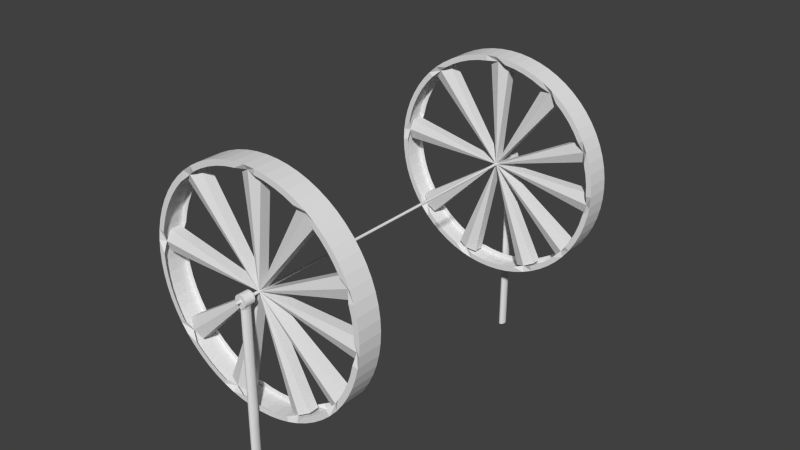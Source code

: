 # Source: tours.blend  (saved by Blender 2.61.0; exported with 4.5.12 LTS)
import bpy
from mathutils import Matrix  # noqa: F401  (used for matrix-valued properties, if any)

bpy.ops.wm.read_factory_settings(use_empty=True)
scene = bpy.context.scene
scene.name = 'Scene'

# ---- collections
col_collection_1 = bpy.data.collections.new('Collection 1'); scene.collection.children.link(col_collection_1)

# ---- materials (node trees are filled in below, after node groups)
mat_material = bpy.data.materials.new('Material')
mat_material.alpha_threshold = 0.0
mat_material.use_transparent_shadow = False
mat_material.roughness = 0.5
mat_material.line_color = (0.0, 0.0, 0.0, 1.0)

# ---- material node trees

# ---- world
world_world = bpy.data.worlds.new('World'); scene.world = world_world
world_world.color = (0.05088, 0.05088, 0.05088)
world_world.use_sun_shadow = False
world_world.sun_shadow_jitter_overblur = 0.0
world_world.cycles.sampling_method = 'MANUAL'
world_world.cycles.sample_map_resolution = 256

# ---- meshes
me_cube = bpy.data.meshes.new('Cube')
me_cube.from_pydata([(0.664, -1.0, 0.3045), (0.05207, -0.775, 0.015), (0.2504, -0.775, -0.02511), (0.337, -0.775, -0.06368), (0.4685, -0.775, -0.1705), (0.5084, -0.775, -0.2346), (0.5312, -0.775, -0.3375), (0.521, -0.775, -0.4065), (0.4417, -0.775, -0.5342), (0.3756, -0.775, -0.5879), (0.2504, -0.775, -0.6498), (0.1542, -0.775, -0.6764), (-0.1036, -0.775, -0.6848), (-0.2033, -0.775, -0.6647), (-0.3756, -0.775, -0.5879), (-0.4417, -0.775, -0.5342), (-0.5312, -0.775, -0.3375), (-0.521, -0.775, -0.2684), (-0.3756, -0.775, -0.08703), (-0.2951, -0.775, -0.04298), (-0.05207, -0.775, 0.015), (0.05207, -0.825, 0.015), (0.2504, -0.825, -0.02511), (0.337, -0.825, -0.06368), (0.4685, -0.825, -0.1705), (0.5084, -0.825, -0.2346), (0.5312, -0.825, -0.3375), (0.521, -0.825, -0.4065), (0.4417, -0.825, -0.5342), (0.3756, -0.825, -0.5879), (0.2504, -0.825, -0.6498), (0.1542, -0.825, -0.6764), (-0.1036, -0.825, -0.6848), (-0.2033, -0.825, -0.6647), (-0.3756, -0.825, -0.5879), (-0.4417, -0.825, -0.5342), (-0.5312, -0.825, -0.3375), (-0.521, -0.825, -0.2684), (-0.3756, -0.825, -0.08702), (-0.2951, -0.825, -0.04298), (-0.05207, -0.825, 0.015), (0.0, -0.775, -0.3375), (0.0, -0.825, -0.3375), (-2.862e-09, -0.74, 0.03441), (0.05467, -0.74, 0.03262), (0.1088, -0.74, 0.02727), (0.1619, -0.74, 0.0184), (0.2135, -0.74, 0.006107), (0.2629, -0.74, -0.009496), (0.3099, -0.74, -0.02826), (0.3539, -0.74, -0.05), (0.3944, -0.74, -0.0745), (0.4312, -0.74, -0.1015), (0.4638, -0.74, -0.1309), (0.4919, -0.74, -0.1622), (0.5153, -0.74, -0.1951), (0.5338, -0.74, -0.2295), (0.5471, -0.74, -0.2649), (0.5551, -0.74, -0.301), (0.5578, -0.74, -0.3375), (0.5551, -0.74, -0.3739), (0.5471, -0.74, -0.41), (0.5338, -0.74, -0.4454), (0.5153, -0.74, -0.4798), (0.4919, -0.74, -0.5127), (0.4638, -0.74, -0.5441), (0.4312, -0.74, -0.5734), (0.3944, -0.74, -0.6004), (0.3539, -0.74, -0.6249), (0.3099, -0.74, -0.6466), (0.2629, -0.74, -0.6654), (0.2135, -0.74, -0.681), (0.1619, -0.74, -0.6933), (0.1088, -0.74, -0.7022), (0.05467, -0.74, -0.7075), (-4.506e-07, -0.74, -0.7093), (-0.05467, -0.74, -0.7075), (-0.1088, -0.74, -0.7022), (-0.1619, -0.74, -0.6933), (-0.2135, -0.74, -0.681), (-0.2629, -0.74, -0.6654), (-0.3099, -0.74, -0.6466), (-0.3539, -0.74, -0.6249), (-0.3944, -0.74, -0.6004), (-0.4312, -0.74, -0.5734), (-0.4638, -0.74, -0.5441), (-0.4919, -0.74, -0.5127), (-0.5153, -0.74, -0.4798), (-0.5338, -0.74, -0.4454), (-0.5471, -0.74, -0.41), (-0.5551, -0.74, -0.3739), (-0.5578, -0.74, -0.3375), (-0.5551, -0.74, -0.301), (-0.5471, -0.74, -0.2649), (-0.5338, -0.74, -0.2295), (-0.5153, -0.74, -0.1951), (-0.4919, -0.74, -0.1622), (-0.4638, -0.74, -0.1309), (-0.4312, -0.74, -0.1015), (-0.3944, -0.74, -0.0745), (-0.3539, -0.74, -0.05), (-0.3099, -0.74, -0.02826), (-0.2629, -0.74, -0.009496), (-0.2135, -0.74, 0.006106), (-0.1619, -0.74, 0.0184), (-0.1088, -0.74, 0.02727), (-0.05468, -0.74, 0.03262), (-2.033e-06, -0.86, 0.03441), (0.05467, -0.86, 0.03262), (0.1088, -0.86, 0.02727), (0.1619, -0.86, 0.0184), (0.2135, -0.86, 0.006107), (0.2629, -0.86, -0.009495), (0.3099, -0.86, -0.02826), (0.3539, -0.86, -0.05), (0.3944, -0.86, -0.0745), (0.4312, -0.86, -0.1015), (0.4638, -0.86, -0.1309), (0.4919, -0.86, -0.1622), (0.5153, -0.86, -0.1951), (0.5338, -0.86, -0.2295), (0.5471, -0.86, -0.2649), (0.5551, -0.86, -0.301), (0.5578, -0.86, -0.3375), (0.5551, -0.86, -0.3739), (0.5471, -0.86, -0.41), (0.5338, -0.86, -0.4454), (0.5153, -0.86, -0.4798), (0.4919, -0.86, -0.5127), (0.4638, -0.86, -0.544), (0.4312, -0.86, -0.5734), (0.3944, -0.86, -0.6004), (0.3539, -0.86, -0.6249), (0.3099, -0.86, -0.6466), (0.2629, -0.86, -0.6654), (0.2135, -0.86, -0.681), (0.1619, -0.86, -0.6933), (0.1088, -0.86, -0.7022), (0.05468, -0.86, -0.7075), (1.58e-06, -0.86, -0.7093), (-0.05467, -0.86, -0.7075), (-0.1088, -0.86, -0.7022), (-0.1619, -0.86, -0.6933), (-0.2135, -0.86, -0.681), (-0.2629, -0.86, -0.6654), (-0.3099, -0.86, -0.6466), (-0.3539, -0.86, -0.6249), (-0.3944, -0.86, -0.6004), (-0.4312, -0.86, -0.5734), (-0.4638, -0.86, -0.5441), (-0.4919, -0.86, -0.5127), (-0.5153, -0.86, -0.4798), (-0.5338, -0.86, -0.4454), (-0.5471, -0.86, -0.41), (-0.5551, -0.86, -0.3739), (-0.5578, -0.86, -0.3375), (-0.5551, -0.86, -0.301), (-0.5471, -0.86, -0.2649), (-0.5338, -0.86, -0.2295), (-0.5153, -0.86, -0.1951), (-0.4919, -0.86, -0.1622), (-0.4638, -0.86, -0.1309), (-0.4312, -0.86, -0.1015), (-0.3944, -0.86, -0.0745), (-0.3539, -0.86, -0.05), (-0.3099, -0.86, -0.02826), (-0.2629, -0.86, -0.009495), (-0.2135, -0.86, 0.006108), (-0.1619, -0.86, 0.0184), (-0.1088, -0.86, 0.02727), (-0.05467, -0.86, 0.03262), (-0.05207, -0.86, 0.015), (-0.1036, -0.86, 0.009901), (-0.1542, -0.86, 0.001456), (-0.2033, -0.86, -0.01025), (-0.2504, -0.86, -0.02511), (-0.2951, -0.86, -0.04298), (-0.337, -0.8425, -0.06368), (-0.3756, -0.86, -0.08702), (-0.4107, -0.86, -0.1128), (-0.4417, -0.86, -0.1407), (-0.4685, -0.86, -0.1705), (-0.4908, -0.86, -0.2019), (-0.5084, -0.86, -0.2346), (-0.521, -0.86, -0.2684), (-0.5287, -0.8425, -0.3027), (-0.5312, -0.86, -0.3375), (-0.5287, -0.86, -0.3722), (-0.521, -0.86, -0.4065), (-0.5084, -0.86, -0.4403), (-0.4908, -0.86, -0.473), (-0.4685, -0.86, -0.5044), (-0.4417, -0.86, -0.5342), (-0.4107, -0.8425, -0.5621), (-0.3756, -0.86, -0.5879), (-0.337, -0.86, -0.6112), (-0.2951, -0.86, -0.6319), (-0.2504, -0.86, -0.6498), (-0.2033, -0.86, -0.6647), (-0.1542, -0.8425, -0.6764), (-0.1036, -0.86, -0.6848), (-0.05207, -0.86, -0.6899), (1.507e-06, -0.86, -0.6916), (0.05207, -0.86, -0.6899), (0.1036, -0.86, -0.6848), (0.1542, -0.86, -0.6764), (0.2033, -0.8425, -0.6647), (0.2504, -0.86, -0.6498), (0.2951, -0.86, -0.6319), (0.337, -0.86, -0.6112), (0.3756, -0.86, -0.5879), (0.4107, -0.8425, -0.5621), (0.4417, -0.86, -0.5342), (0.4685, -0.86, -0.5044), (0.4908, -0.86, -0.473), (0.5084, -0.86, -0.4403), (0.521, -0.86, -0.4065), (0.5287, -0.8425, -0.3722), (0.5312, -0.86, -0.3375), (0.5287, -0.86, -0.3027), (0.521, -0.86, -0.2684), (0.5084, -0.86, -0.2346), (0.4908, -0.8425, -0.2019), (0.4685, -0.86, -0.1705), (0.4417, -0.86, -0.1407), (0.4107, -0.86, -0.1128), (0.3756, -0.86, -0.08702), (0.337, -0.86, -0.06368), (0.2951, -0.8425, -0.04298), (0.2504, -0.86, -0.02511), (0.2033, -0.86, -0.01025), (0.1542, -0.86, 0.001456), (0.1036, -0.86, 0.009901), (0.05207, -0.86, 0.015), (-1.934e-06, -0.8425, 0.01671), (-0.05207, -0.74, 0.015), (-0.1036, -0.74, 0.0099), (-0.1542, -0.74, 0.001455), (-0.2033, -0.74, -0.01025), (-0.2504, -0.74, -0.02511), (-0.2951, -0.74, -0.04298), (-0.337, -0.7575, -0.06369), (-0.3756, -0.74, -0.08703), (-0.4107, -0.74, -0.1128), (-0.4417, -0.74, -0.1407), (-0.4685, -0.74, -0.1705), (-0.4908, -0.74, -0.2019), (-0.5084, -0.74, -0.2346), (-0.521, -0.74, -0.2684), (-0.5287, -0.7575, -0.3027), (-0.5312, -0.74, -0.3375), (-0.5287, -0.74, -0.3722), (-0.521, -0.74, -0.4065), (-0.5084, -0.74, -0.4403), (-0.4908, -0.74, -0.473), (-0.4685, -0.74, -0.5044), (-0.4417, -0.74, -0.5342), (-0.4107, -0.7575, -0.5621), (-0.3756, -0.74, -0.5879), (-0.337, -0.74, -0.6112), (-0.2951, -0.74, -0.6319), (-0.2504, -0.74, -0.6498), (-0.2033, -0.74, -0.6647), (-0.1542, -0.7575, -0.6764), (-0.1036, -0.74, -0.6848), (-0.05207, -0.74, -0.6899), (-4.264e-07, -0.74, -0.6916), (0.05207, -0.74, -0.6899), (0.1036, -0.74, -0.6848), (0.1542, -0.74, -0.6764), (0.2033, -0.7575, -0.6647), (0.2504, -0.74, -0.6498), (0.2951, -0.74, -0.6319), (0.337, -0.74, -0.6112), (0.3756, -0.74, -0.5879), (0.4107, -0.7575, -0.5621), (0.4417, -0.74, -0.5342), (0.4685, -0.74, -0.5044), (0.4908, -0.74, -0.473), (0.5084, -0.74, -0.4403), (0.521, -0.74, -0.4065), (0.5287, -0.7575, -0.3722), (0.5312, -0.74, -0.3375), (0.5287, -0.74, -0.3027), (0.521, -0.74, -0.2684), (0.5084, -0.74, -0.2346), (0.4908, -0.7575, -0.2019), (0.4685, -0.74, -0.1705), (0.4417, -0.74, -0.1407), (0.4107, -0.74, -0.1128), (0.3756, -0.74, -0.08703), (0.337, -0.74, -0.06368), (0.2951, -0.7575, -0.04298), (0.2504, -0.74, -0.02511), (0.2033, -0.74, -0.01025), (0.1542, -0.74, 0.001456), (0.1036, -0.74, 0.009901), (0.05207, -0.74, 0.015), (0.0, -0.7575, 0.01671), (0.0, 0.7575, 0.01671), (0.05207, 0.74, 0.015), (0.1036, 0.74, 0.009901), (0.1542, 0.74, 0.001456), (0.2033, 0.74, -0.01025), (0.2504, 0.74, -0.02511), (0.2951, 0.7575, -0.04298), (0.337, 0.74, -0.06368), (0.3756, 0.74, -0.08703), (0.4107, 0.74, -0.1128), (0.4417, 0.74, -0.1407), (0.4685, 0.74, -0.1705), (0.4908, 0.7575, -0.2019), (0.5084, 0.74, -0.2346), (0.521, 0.74, -0.2684), (0.5287, 0.74, -0.3027), (0.5312, 0.74, -0.3375), (0.5287, 0.7575, -0.3722), (0.521, 0.74, -0.4065), (0.5084, 0.74, -0.4403), (0.4908, 0.74, -0.473), (0.4685, 0.74, -0.5044), (0.4417, 0.74, -0.5342), (0.4107, 0.7575, -0.5621), (0.3756, 0.74, -0.5879), (0.337, 0.74, -0.6112), (0.2951, 0.74, -0.6319), (0.2504, 0.74, -0.6498), (0.2033, 0.7575, -0.6647), (0.1542, 0.74, -0.6764), (0.1036, 0.74, -0.6848), (0.05207, 0.74, -0.6899), (-4.264e-07, 0.74, -0.6916), (-0.05207, 0.74, -0.6899), (-0.1036, 0.74, -0.6848), (-0.1542, 0.7575, -0.6764), (-0.2033, 0.74, -0.6647), (-0.2504, 0.74, -0.6498), (-0.2951, 0.74, -0.6319), (-0.337, 0.74, -0.6112), (-0.3756, 0.74, -0.5879), (-0.4107, 0.7575, -0.5621), (-0.4417, 0.74, -0.5342), (-0.4685, 0.74, -0.5044), (-0.4908, 0.74, -0.473), (-0.5084, 0.74, -0.4403), (-0.521, 0.74, -0.4065), (-0.5287, 0.74, -0.3722), (-0.5312, 0.74, -0.3375), (-0.5287, 0.7575, -0.3027), (-0.521, 0.74, -0.2684), (-0.5084, 0.74, -0.2346), (-0.4908, 0.74, -0.2019), (-0.4685, 0.74, -0.1705), (-0.4417, 0.74, -0.1407), (-0.4107, 0.74, -0.1128), (-0.3756, 0.74, -0.08703), (-0.337, 0.7575, -0.06369), (-0.2951, 0.74, -0.04298), (-0.2504, 0.74, -0.02511), (-0.2033, 0.74, -0.01025), (-0.1542, 0.74, 0.001455), (-0.1036, 0.74, 0.0099), (-0.05207, 0.74, 0.015), (-1.934e-06, 0.8425, 0.01671), (0.05207, 0.86, 0.015), (0.1036, 0.86, 0.009901), (0.1542, 0.86, 0.001456), (0.2033, 0.86, -0.01025), (0.2504, 0.86, -0.02511), (0.2951, 0.8425, -0.04298), (0.337, 0.86, -0.06368), (0.3756, 0.86, -0.08702), (0.4107, 0.86, -0.1128), (0.4417, 0.86, -0.1407), (0.4685, 0.86, -0.1705), (0.4908, 0.8425, -0.2019), (0.5084, 0.86, -0.2346), (0.521, 0.86, -0.2684), (0.5287, 0.86, -0.3027), (0.5312, 0.86, -0.3375), (0.5287, 0.8425, -0.3722), (0.521, 0.86, -0.4065), (0.5084, 0.86, -0.4403), (0.4908, 0.86, -0.473), (0.4685, 0.86, -0.5044), (0.4417, 0.86, -0.5342), (0.4107, 0.8425, -0.5621), (0.3756, 0.86, -0.5879), (0.337, 0.86, -0.6112), (0.2951, 0.86, -0.6319), (0.2504, 0.86, -0.6498), (0.2033, 0.8425, -0.6647), (0.1542, 0.86, -0.6764), (0.1036, 0.86, -0.6848), (0.05207, 0.86, -0.6899), (1.507e-06, 0.86, -0.6916), (-0.05207, 0.86, -0.6899), (-0.1036, 0.86, -0.6848), (-0.1542, 0.8425, -0.6764), (-0.2033, 0.86, -0.6647), (-0.2504, 0.86, -0.6498), (-0.2951, 0.86, -0.6319), (-0.337, 0.86, -0.6112), (-0.3756, 0.86, -0.5879), (-0.4107, 0.8425, -0.5621), (-0.4417, 0.86, -0.5342), (-0.4685, 0.86, -0.5044), (-0.4908, 0.86, -0.473), (-0.5084, 0.86, -0.4403), (-0.521, 0.86, -0.4065), (-0.5287, 0.86, -0.3722), (-0.5312, 0.86, -0.3375), (-0.5287, 0.8425, -0.3027), (-0.521, 0.86, -0.2684), (-0.5084, 0.86, -0.2346), (-0.4908, 0.86, -0.2019), (-0.4685, 0.86, -0.1705), (-0.4417, 0.86, -0.1407), (-0.4107, 0.86, -0.1128), (-0.3756, 0.86, -0.08702), (-0.337, 0.8425, -0.06368), (-0.2951, 0.86, -0.04298), (-0.2504, 0.86, -0.02511), (-0.2033, 0.86, -0.01025), (-0.1542, 0.86, 0.001456), (-0.1036, 0.86, 0.009901), (-0.05207, 0.86, 0.015), (-0.05467, 0.86, 0.03262), (-0.1088, 0.86, 0.02727), (-0.1619, 0.86, 0.0184), (-0.2135, 0.86, 0.006108), (-0.2629, 0.86, -0.009495), (-0.3099, 0.86, -0.02826), (-0.3539, 0.86, -0.05), (-0.3944, 0.86, -0.0745), (-0.4312, 0.86, -0.1015), (-0.4638, 0.86, -0.1309), (-0.4919, 0.86, -0.1622), (-0.5153, 0.86, -0.1951), (-0.5338, 0.86, -0.2295), (-0.5471, 0.86, -0.2649), (-0.5551, 0.86, -0.301), (-0.5578, 0.86, -0.3375), (-0.5551, 0.86, -0.3739), (-0.5471, 0.86, -0.41), (-0.5338, 0.86, -0.4454), (-0.5153, 0.86, -0.4798), (-0.4919, 0.86, -0.5127), (-0.4638, 0.86, -0.5441), (-0.4312, 0.86, -0.5734), (-0.3944, 0.86, -0.6004), (-0.3539, 0.86, -0.6249), (-0.3099, 0.86, -0.6466), (-0.2629, 0.86, -0.6654), (-0.2135, 0.86, -0.681), (-0.1619, 0.86, -0.6933), (-0.1088, 0.86, -0.7022), (-0.05467, 0.86, -0.7075), (1.58e-06, 0.86, -0.7093), (0.05468, 0.86, -0.7075), (0.1088, 0.86, -0.7022), (0.1619, 0.86, -0.6933), (0.2135, 0.86, -0.681), (0.2629, 0.86, -0.6654), (0.3099, 0.86, -0.6466), (0.3539, 0.86, -0.6249), (0.3944, 0.86, -0.6004), (0.4312, 0.86, -0.5734), (0.4638, 0.86, -0.544), (0.4919, 0.86, -0.5127), (0.5153, 0.86, -0.4798), (0.5338, 0.86, -0.4454), (0.5471, 0.86, -0.41), (0.5551, 0.86, -0.3739), (0.5578, 0.86, -0.3375), (0.5551, 0.86, -0.301), (0.5471, 0.86, -0.2649), (0.5338, 0.86, -0.2295), (0.5153, 0.86, -0.1951), (0.4919, 0.86, -0.1622), (0.4638, 0.86, -0.1309), (0.4312, 0.86, -0.1015), (0.3944, 0.86, -0.0745), (0.3539, 0.86, -0.05), (0.3099, 0.86, -0.02826), (0.2629, 0.86, -0.009495), (0.2135, 0.86, 0.006107), (0.1619, 0.86, 0.0184), (0.1088, 0.86, 0.02727), (0.05467, 0.86, 0.03262), (-2.033e-06, 0.86, 0.03441), (-0.05468, 0.74, 0.03262), (-0.1088, 0.74, 0.02727), (-0.1619, 0.74, 0.0184), (-0.2135, 0.74, 0.006106), (-0.2629, 0.74, -0.009496), (-0.3099, 0.74, -0.02826), (-0.3539, 0.74, -0.05), (-0.3944, 0.74, -0.0745), (-0.4312, 0.74, -0.1015), (-0.4638, 0.74, -0.1309), (-0.4919, 0.74, -0.1622), (-0.5153, 0.74, -0.1951), (-0.5338, 0.74, -0.2295), (-0.5471, 0.74, -0.2649), (-0.5551, 0.74, -0.301), (-0.5578, 0.74, -0.3375), (-0.5551, 0.74, -0.3739), (-0.5471, 0.74, -0.41), (-0.5338, 0.74, -0.4454), (-0.5153, 0.74, -0.4798), (-0.4919, 0.74, -0.5127), (-0.4638, 0.74, -0.5441), (-0.4312, 0.74, -0.5734), (-0.3944, 0.74, -0.6004), (-0.3539, 0.74, -0.6249), (-0.3099, 0.74, -0.6466), (-0.2629, 0.74, -0.6654), (-0.2135, 0.74, -0.681), (-0.1619, 0.74, -0.6933), (-0.1088, 0.74, -0.7022), (-0.05467, 0.74, -0.7075), (-4.506e-07, 0.74, -0.7093), (0.05467, 0.74, -0.7075), (0.1088, 0.74, -0.7022), (0.1619, 0.74, -0.6933), (0.2135, 0.74, -0.681), (0.2629, 0.74, -0.6654), (0.3099, 0.74, -0.6466), (0.3539, 0.74, -0.6249), (0.3944, 0.74, -0.6004), (0.4312, 0.74, -0.5734), (0.4638, 0.74, -0.5441), (0.4919, 0.74, -0.5127), (0.5153, 0.74, -0.4798), (0.5338, 0.74, -0.4454), (0.5471, 0.74, -0.41), (0.5551, 0.74, -0.3739), (0.5578, 0.74, -0.3375), (0.5551, 0.74, -0.301), (0.5471, 0.74, -0.2649), (0.5338, 0.74, -0.2295), (0.5153, 0.74, -0.1951), (0.4919, 0.74, -0.1622), (0.4638, 0.74, -0.1309), (0.4312, 0.74, -0.1015), (0.3944, 0.74, -0.0745), (0.3539, 0.74, -0.05), (0.3099, 0.74, -0.02826), (0.2629, 0.74, -0.009496), (0.2135, 0.74, 0.006107), (0.1619, 0.74, 0.0184), (0.1088, 0.74, 0.02727), (0.05467, 0.74, 0.03262), (-2.862e-09, 0.74, 0.03441), (0.0, 0.825, -0.3375), (0.0, 0.775, -0.3375), (-0.05207, 0.825, 0.015), (-0.2951, 0.825, -0.04298), (-0.3756, 0.825, -0.08702), (-0.521, 0.825, -0.2684), (-0.5312, 0.825, -0.3375), (-0.4417, 0.825, -0.5342), (-0.3756, 0.825, -0.5879), (-0.2033, 0.825, -0.6647), (-0.1036, 0.825, -0.6848), (0.1542, 0.825, -0.6764), (0.2504, 0.825, -0.6498), (0.3756, 0.825, -0.5879), (0.4417, 0.825, -0.5342), (0.521, 0.825, -0.4065), (0.5312, 0.825, -0.3375), (0.5084, 0.825, -0.2346), (0.4685, 0.825, -0.1705), (0.337, 0.825, -0.06368), (0.2504, 0.825, -0.02511), (0.05207, 0.825, 0.015), (-0.05207, 0.775, 0.015), (-0.2951, 0.775, -0.04298), (-0.3756, 0.775, -0.08703), (-0.521, 0.775, -0.2684), (-0.5312, 0.775, -0.3375), (-0.4417, 0.775, -0.5342), (-0.3756, 0.775, -0.5879), (-0.2033, 0.775, -0.6647), (-0.1036, 0.775, -0.6848), (0.1542, 0.775, -0.6764), (0.2504, 0.775, -0.6498), (0.3756, 0.775, -0.5879), (0.4417, 0.775, -0.5342), (0.521, 0.775, -0.4065), (0.5312, 0.775, -0.3375), (0.5084, 0.775, -0.2346), (0.4685, 0.775, -0.1705), (0.337, 0.775, -0.06368), (0.2504, 0.775, -0.02511), (0.05207, 0.775, 0.015), (0.0, 0.95, -0.333), (0.001295, 0.95, -0.3331), (0.002541, 0.95, -0.3334), (0.003689, 0.95, -0.3338), (0.004696, 0.95, -0.3343), (0.005521, 0.95, -0.335), (0.006135, 0.95, -0.3358), (0.006513, 0.95, -0.3366), (0.00664, 0.95, -0.3375), (0.006513, 0.95, -0.3383), (0.006135, 0.95, -0.3391), (0.005521, 0.95, -0.3399), (0.004696, 0.95, -0.3406), (0.003689, 0.95, -0.3411), (0.002541, 0.95, -0.3415), (0.001295, 0.95, -0.3418), (-2.164e-09, 0.95, -0.3419), (-0.001295, 0.95, -0.3418), (-0.002541, 0.95, -0.3415), (-0.003689, 0.95, -0.3411), (-0.004696, 0.95, -0.3406), (-0.005521, 0.95, -0.3399), (-0.006135, 0.95, -0.3391), (-0.006513, 0.95, -0.3383), (-0.00664, 0.95, -0.3375), (-0.006513, 0.95, -0.3366), (-0.006135, 0.95, -0.3358), (-0.005521, 0.95, -0.335), (-0.004696, 0.95, -0.3343), (-0.003689, 0.95, -0.3338), (-0.002541, 0.95, -0.3334), (-0.001295, 0.95, -0.3331), (1.066e-08, -0.95, -0.333), (0.001296, -0.95, -0.3331), (0.002541, -0.95, -0.3334), (0.003689, -0.95, -0.3338), (0.004696, -0.95, -0.3343), (0.005521, -0.95, -0.335), (0.006135, -0.95, -0.3358), (0.006513, -0.95, -0.3366), (0.00664, -0.95, -0.3375), (0.006513, -0.95, -0.3383), (0.006135, -0.95, -0.3391), (0.005521, -0.95, -0.3399), (0.004696, -0.95, -0.3406), (0.003689, -0.95, -0.3411), (0.002541, -0.95, -0.3415), (0.001295, -0.95, -0.3418), (6.174e-09, -0.95, -0.3419), (-0.001295, -0.95, -0.3418), (-0.002541, -0.95, -0.3415), (-0.003689, -0.95, -0.3411), (-0.004696, -0.95, -0.3406), (-0.005521, -0.95, -0.3399), (-0.006135, -0.95, -0.3391), (-0.006513, -0.95, -0.3383), (-0.00664, -0.95, -0.3375), (-0.006513, -0.95, -0.3366), (-0.006135, -0.95, -0.3358), (-0.005521, -0.95, -0.335), (-0.004696, -0.95, -0.3343), (-0.003689, -0.95, -0.3338), (-0.002541, -0.95, -0.3334), (-0.001296, -0.95, -0.3331), (0.0, 0.95, -0.3375), (0.0, -0.95, -0.3375), (5.648e-07, 0.924, -0.9849), (0.003106, 0.9235, -0.9849), (0.006092, 0.9221, -0.9849), (0.008844, 0.9199, -0.9849), (0.01126, 0.917, -0.9849), (0.01324, 0.9133, -0.9849), (0.01471, 0.9092, -0.9849), (0.01561, 0.9047, -0.9849), (0.01592, 0.9, -0.9849), (0.01561, 0.8953, -0.9849), (0.01471, 0.8908, -0.9849), (0.01324, 0.8867, -0.9849), (0.01126, 0.8831, -0.9849), (0.008844, 0.8801, -0.9849), (0.006092, 0.8779, -0.9849), (0.003106, 0.8765, -0.9849), (5.596e-07, 0.876, -0.9849), (-0.003105, 0.8765, -0.9849), (-0.006091, 0.8779, -0.9849), (-0.008842, 0.8801, -0.9849), (-0.01125, 0.8831, -0.9849), (-0.01323, 0.8867, -0.9849), (-0.0147, 0.8908, -0.9849), (-0.01561, 0.8953, -0.9849), (-0.01592, 0.9, -0.9849), (-0.01561, 0.9047, -0.9849), (-0.0147, 0.9092, -0.9849), (-0.01323, 0.9133, -0.9849), (-0.01125, 0.917, -0.9849), (-0.008842, 0.9199, -0.9849), (-0.006091, 0.9221, -0.9849), (-0.003105, 0.9235, -0.9849), (5.903e-07, 0.924, -0.3634), (0.003106, 0.9235, -0.3634), (0.006092, 0.9221, -0.3634), (0.008844, 0.9199, -0.3634), (0.01126, 0.917, -0.3634), (0.01324, 0.9133, -0.3634), (0.01471, 0.9092, -0.3634), (0.01561, 0.9047, -0.3634), (0.01592, 0.9, -0.3634), (0.01561, 0.8953, -0.3634), (0.01471, 0.8908, -0.3634), (0.01324, 0.8867, -0.3634), (0.01126, 0.8831, -0.3634), (0.008844, 0.8801, -0.3634), (0.006092, 0.8779, -0.3634), (0.003106, 0.8765, -0.3634), (5.796e-07, 0.876, -0.3634), (-0.003105, 0.8765, -0.3634), (-0.006091, 0.8779, -0.3634), (-0.008842, 0.8801, -0.3634), (-0.01125, 0.8831, -0.3634), (-0.01323, 0.8867, -0.3634), (-0.0147, 0.8908, -0.3634), (-0.01561, 0.8953, -0.3634), (-0.01592, 0.9, -0.3634), (-0.01561, 0.9047, -0.3634), (-0.0147, 0.9092, -0.3634), (-0.01323, 0.9133, -0.3634), (-0.01125, 0.917, -0.3634), (-0.008843, 0.9199, -0.3634), (-0.006091, 0.9221, -0.3634), (-0.003105, 0.9235, -0.3634), (5.648e-07, 0.9, -0.9849), (-1.569e-11, 0.925, -0.3375), (-0.001325, 0.925, -0.333), (-0.002599, 0.925, -0.3333), (-0.003773, 0.925, -0.3337), (-0.004803, 0.925, -0.3343), (-0.005647, 0.925, -0.3349), (-0.006275, 0.925, -0.3357), (-0.006662, 0.925, -0.3366), (-0.006792, 0.925, -0.3375), (-0.006662, 0.925, -0.3383), (-0.006275, 0.925, -0.3392), (-0.005647, 0.925, -0.34), (-0.004803, 0.925, -0.3407), (-0.003773, 0.925, -0.3412), (-0.002599, 0.925, -0.3416), (-0.001325, 0.925, -0.3419), (-2.229e-09, 0.925, -0.342), (0.001325, 0.925, -0.3419), (0.002599, 0.925, -0.3416), (0.003773, 0.925, -0.3412), (0.004803, 0.925, -0.3407), (0.005647, 0.925, -0.34), (0.006275, 0.925, -0.3392), (0.006662, 0.925, -0.3383), (0.006792, 0.925, -0.3375), (0.006662, 0.925, -0.3366), (0.006275, 0.925, -0.3357), (0.005647, 0.925, -0.3349), (0.004803, 0.925, -0.3343), (0.003773, 0.925, -0.3337), (0.002599, 0.925, -0.3333), (0.001325, 0.925, -0.333), (-1.569e-11, 0.925, -0.3329), (-2.378e-09, 0.925, -0.3175), (0.00583, 0.925, -0.3179), (0.01144, 0.925, -0.319), (0.0166, 0.925, -0.3209), (0.02113, 0.925, -0.3234), (0.02485, 0.925, -0.3264), (0.02761, 0.925, -0.3298), (0.02931, 0.925, -0.3336), (0.02988, 0.925, -0.3375), (0.02931, 0.925, -0.3413), (0.02761, 0.925, -0.3451), (0.02485, 0.925, -0.3485), (-0.01222, 0.9251, -0.3543), (-0.02485, 0.925, -0.3485), (-0.02761, 0.925, -0.3451), (-0.02931, 0.925, -0.3413), (-0.02988, 0.925, -0.3375), (-0.02931, 0.925, -0.3336), (-0.02761, 0.925, -0.3298), (-0.02485, 0.925, -0.3264), (-0.02113, 0.925, -0.3234), (-0.0166, 0.925, -0.3209), (-0.01144, 0.925, -0.319), (-0.00583, 0.925, -0.3179), (-0.00583, 0.875, -0.3179), (-0.01144, 0.875, -0.319), (-0.0166, 0.875, -0.3209), (-0.02113, 0.875, -0.3234), (-0.02485, 0.875, -0.3264), (-0.02761, 0.875, -0.3298), (-0.02931, 0.875, -0.3336), (-0.02988, 0.875, -0.3375), (-0.02931, 0.875, -0.3413), (-0.02761, 0.875, -0.3451), (-0.02485, 0.875, -0.3485), (-0.01218, 0.875, -0.3543), (0.01222, 0.8749, -0.3543), (0.02485, 0.875, -0.3485), (0.02761, 0.875, -0.3451), (0.02931, 0.875, -0.3413), (0.02988, 0.875, -0.3375), (0.02931, 0.875, -0.3336), (0.02761, 0.875, -0.3298), (0.02485, 0.875, -0.3264), (0.02113, 0.875, -0.3234), (0.0166, 0.875, -0.3209), (0.01144, 0.875, -0.319), (0.00583, 0.875, -0.3179), (-2.378e-09, 0.875, -0.3175), (-1.569e-11, 0.875, -0.3329), (0.001325, 0.875, -0.333), (0.002599, 0.875, -0.3333), (0.003773, 0.875, -0.3337), (0.004803, 0.875, -0.3343), (0.005647, 0.875, -0.3349), (0.006275, 0.875, -0.3357), (0.006662, 0.875, -0.3366), (0.006792, 0.875, -0.3375), (0.006662, 0.875, -0.3383), (0.006275, 0.875, -0.3392), (0.005647, 0.875, -0.34), (0.004803, 0.875, -0.3407), (0.003773, 0.875, -0.3412), (0.002599, 0.875, -0.3416), (0.001325, 0.875, -0.3419), (-2.229e-09, 0.875, -0.342), (-0.001325, 0.875, -0.3419), (-0.002599, 0.875, -0.3416), (-0.003773, 0.875, -0.3412), (-0.004803, 0.875, -0.3407), (-0.005647, 0.875, -0.34), (-0.006275, 0.875, -0.3392), (-0.006662, 0.875, -0.3383), (-0.006792, 0.875, -0.3375), (-0.006662, 0.875, -0.3366), (-0.006275, 0.875, -0.3357), (-0.005647, 0.875, -0.3349), (-0.004803, 0.875, -0.3343), (-0.003773, 0.875, -0.3337), (-0.002599, 0.875, -0.3333), (-0.001325, 0.875, -0.333), (-1.569e-11, 0.875, -0.3375), (-0.003388, 0.9257, -0.3598), (-0.006647, 0.9242, -0.3598), (-0.00965, 0.9218, -0.3598), (-0.01228, 0.9185, -0.3598), (-0.01444, 0.9145, -0.3598), (-0.01605, 0.91, -0.3598), (-0.01704, 0.9051, -0.3598), (-0.01737, 0.9, -0.3598), (-0.01704, 0.8949, -0.3598), (-0.01605, 0.89, -0.3598), (-0.01444, 0.8855, -0.3598), (-0.01228, 0.8815, -0.3598), (-0.00965, 0.8783, -0.3598), (-0.003388, 0.8743, -0.3598), (5.801e-07, 0.8738, -0.3598), (0.003389, 0.8743, -0.3598), (0.006648, 0.8758, -0.3598), (0.009651, 0.8783, -0.3598), (0.01228, 0.8815, -0.3598), (0.01444, 0.8855, -0.3598), (0.01605, 0.89, -0.3598), (0.01704, 0.8949, -0.3598), (0.01737, 0.9, -0.3598), (0.01704, 0.9051, -0.3598), (0.01605, 0.91, -0.3598), (0.01444, 0.9145, -0.3598), (0.01228, 0.9185, -0.3598), (0.009651, 0.9218, -0.3598), (0.006648, 0.9242, -0.3598), (0.003389, 0.9257, -0.3598), (5.919e-07, 0.9262, -0.3598), (5.631e-09, 0.9253, -0.3506), (0.01222, 0.9251, -0.3543), (-1.132e-10, 0.8747, -0.3506), (-0.003318, 0.8749, -0.358), (-0.006508, 0.8763, -0.358), (-3.925e-09, 0.9, -0.358), (-0.00583, 0.8788, -0.3179), (-0.00583, 0.8827, -0.3179), (-0.00583, 0.8865, -0.3179), (-0.00583, 0.8904, -0.3179), (-0.00583, 0.8942, -0.3179), (-0.00583, 0.8981, -0.3179), (-0.00583, 0.9019, -0.3179), (-0.00583, 0.9058, -0.3179), (-0.00583, 0.9096, -0.3179), (-0.00583, 0.9135, -0.3179), (-0.00583, 0.9173, -0.3179), (-0.00583, 0.9212, -0.3179), (-2.378e-09, 0.8788, -0.3175), (-2.378e-09, 0.8827, -0.3175), (-2.378e-09, 0.8865, -0.3175), (-2.378e-09, 0.8904, -0.3175), (-2.378e-09, 0.8942, -0.3175), (-2.378e-09, 0.8981, -0.3175), (-2.378e-09, 0.9019, -0.3175), (-2.378e-09, 0.9058, -0.3175), (-2.378e-09, 0.9096, -0.3175), (-2.378e-09, 0.9135, -0.3175), (-2.378e-09, 0.9173, -0.3175), (-2.378e-09, 0.9212, -0.3175), (-0.01144, 0.8788, -0.319), (-0.01144, 0.8827, -0.319), (-0.01144, 0.8865, -0.319), (-0.01144, 0.8904, -0.319), (-0.01144, 0.8942, -0.319), (-0.01144, 0.8981, -0.319), (-0.01144, 0.9019, -0.319), (-0.01144, 0.9058, -0.319), (-0.01144, 0.9096, -0.319), (-0.01144, 0.9135, -0.319), (-0.01144, 0.9173, -0.319), (-0.01144, 0.9212, -0.319), (-0.0166, 0.8788, -0.3209), (-0.0166, 0.8827, -0.3209), (-0.0166, 0.8865, -0.3209), (-0.0166, 0.8904, -0.3209), (-0.0166, 0.8942, -0.3209), (-0.0166, 0.8981, -0.3209), (-0.0166, 0.9019, -0.3209), (-0.0166, 0.9058, -0.3209), (-0.0166, 0.9096, -0.3209), (-0.0166, 0.9135, -0.3209), (-0.0166, 0.9173, -0.3209), (-0.0166, 0.9212, -0.3209), (-0.02113, 0.8788, -0.3234), (-0.02113, 0.8827, -0.3234), (-0.02113, 0.8865, -0.3234), (-0.02113, 0.8904, -0.3234), (-0.02113, 0.8942, -0.3234), (-0.02113, 0.8981, -0.3234), (-0.02113, 0.9019, -0.3234), (-0.02113, 0.9058, -0.3234), (-0.02113, 0.9096, -0.3234), (-0.02113, 0.9135, -0.3234), (-0.02113, 0.9173, -0.3234), (-0.02113, 0.9212, -0.3234), (-0.02485, 0.8788, -0.3264), (-0.02485, 0.8827, -0.3264), (-0.02485, 0.8865, -0.3264), (-0.02485, 0.8904, -0.3264), (-0.02485, 0.8942, -0.3264), (-0.02485, 0.8981, -0.3264), (-0.02485, 0.9019, -0.3264), (-0.02485, 0.9058, -0.3264), (-0.02485, 0.9096, -0.3264), (-0.02485, 0.9135, -0.3264), (-0.02485, 0.9173, -0.3264), (-0.02485, 0.9212, -0.3264), (-0.02761, 0.8788, -0.3298), (-0.02761, 0.8827, -0.3298), (-0.02761, 0.8865, -0.3298), (-0.02761, 0.8904, -0.3298), (-0.02761, 0.8942, -0.3298), (-0.02761, 0.8981, -0.3298), (-0.02761, 0.9019, -0.3298), (-0.02761, 0.9058, -0.3298), (-0.02761, 0.9096, -0.3298), (-0.02761, 0.9135, -0.3298), (-0.02761, 0.9173, -0.3298), (-0.02761, 0.9212, -0.3298), (-0.02931, 0.8788, -0.3336), (-0.02931, 0.8827, -0.3336), (-0.02931, 0.8865, -0.3336), (-0.02931, 0.8904, -0.3336), (-0.02931, 0.8942, -0.3336), (-0.02931, 0.8981, -0.3336), (-0.02931, 0.9019, -0.3336), (-0.02931, 0.9058, -0.3336), (-0.02931, 0.9096, -0.3336), (-0.02931, 0.9135, -0.3336), (-0.02931, 0.9173, -0.3336), (-0.02931, 0.9212, -0.3336), (-0.02988, 0.8788, -0.3375), (-0.02988, 0.8827, -0.3375), (-0.02988, 0.8865, -0.3375), (-0.02988, 0.8904, -0.3375), (-0.02988, 0.8942, -0.3375), (-0.02988, 0.8981, -0.3375), (-0.02988, 0.9019, -0.3375), (-0.02988, 0.9058, -0.3375), (-0.02988, 0.9096, -0.3375), (-0.02988, 0.9135, -0.3375), (-0.02988, 0.9173, -0.3375), (-0.02988, 0.9212, -0.3375), (-0.02931, 0.8788, -0.3413), (-0.02931, 0.8827, -0.3413), (-0.02931, 0.8865, -0.3413), (-0.02931, 0.8904, -0.3413), (-0.02931, 0.8942, -0.3413), (-0.02931, 0.8981, -0.3413), (-0.02931, 0.9019, -0.3413), (-0.02931, 0.9058, -0.3413), (-0.02931, 0.9096, -0.3413), (-0.02931, 0.9135, -0.3413), (-0.02931, 0.9173, -0.3413), (-0.02931, 0.9212, -0.3413), (-0.02761, 0.8788, -0.3451), (-0.02761, 0.8827, -0.3451), (-0.02761, 0.8865, -0.3451), (-0.02761, 0.8904, -0.3451), (-0.02761, 0.8942, -0.3451), (-0.02761, 0.8981, -0.3451), (-0.02761, 0.9019, -0.3451), (-0.02761, 0.9058, -0.3451), (-0.02761, 0.9096, -0.3451), (-0.02761, 0.9135, -0.3451), (-0.02761, 0.9173, -0.3451), (-0.02761, 0.9212, -0.3451), (-0.02485, 0.8788, -0.3485), (-0.02485, 0.8827, -0.3485), (-0.02485, 0.8865, -0.3485), (-0.02485, 0.8904, -0.3485), (-0.02485, 0.8942, -0.3485), (-0.02485, 0.8981, -0.3485), (-0.02485, 0.9019, -0.3485), (-0.02485, 0.9058, -0.3485), (-0.02485, 0.9096, -0.3485), (-0.02485, 0.9135, -0.3485), (-0.02485, 0.9173, -0.3485), (-0.02485, 0.9212, -0.3485), (-0.01529, 0.8807, -0.3543), (-0.01658, 0.8842, -0.3543), (-0.01764, 0.8881, -0.3543), (-0.01842, 0.8922, -0.3543), (-0.0189, 0.8965, -0.3543), (-0.0189, 0.9035, -0.3543), (-0.01842, 0.9078, -0.3543), (-0.01764, 0.9119, -0.3543), (-0.01658, 0.9158, -0.3543), (-0.01529, 0.9193, -0.3543), (-0.01382, 0.9224, -0.3543), (-0.0166, 0.8788, -0.3506), (-0.0166, 0.8827, -0.3506), (-0.0166, 0.8865, -0.3506), (-0.0166, 0.8904, -0.3506), (-0.0166, 0.8942, -0.3506), (-0.0166, 0.8981, -0.3506), (-0.0166, 0.9019, -0.3506), (-0.0166, 0.9058, -0.3506), (-0.0166, 0.9096, -0.3506), (-0.0166, 0.9135, -0.3506), (-0.0166, 0.9173, -0.3506), (-0.0166, 0.9212, -0.3506), (-0.01144, 0.8788, -0.3506), (-0.01144, 0.8827, -0.3506), (-0.01144, 0.8865, -0.3506), (-0.01144, 0.8904, -0.3506), (-0.01144, 0.8942, -0.3506), (-0.01144, 0.8981, -0.3506), (-0.01144, 0.9019, -0.3506), (-0.01144, 0.9058, -0.3506), (-0.01144, 0.9096, -0.3506), (-0.01144, 0.9135, -0.3506), (-0.01144, 0.9173, -0.3506), (-0.01144, 0.9212, -0.3506), (-0.00583, 0.8788, -0.3506), (-0.00583, 0.8827, -0.3506), (-0.00583, 0.8865, -0.3506), (-0.00583, 0.8904, -0.3506), (-0.00583, 0.8942, -0.3506), (-0.00583, 0.8981, -0.3506), (-0.00583, 0.9019, -0.3506), (-0.00583, 0.9058, -0.3506), (-0.00583, 0.9096, -0.3506), (-0.00583, 0.9135, -0.3506), (-0.00583, 0.9173, -0.3506), (-0.00583, 0.9212, -0.3506), (0.00583, 0.8788, -0.3506), (0.00583, 0.8827, -0.3506), (0.00583, 0.8865, -0.3506), (0.00583, 0.8904, -0.3506), (0.00583, 0.8942, -0.3506), (0.00583, 0.8981, -0.3506), (0.00583, 0.9019, -0.3506), (0.00583, 0.9058, -0.3506), (0.00583, 0.9096, -0.3506), (0.00583, 0.9135, -0.3506), (0.00583, 0.9173, -0.3506), (0.00583, 0.9212, -0.3506), (0.01144, 0.8788, -0.3506), (0.01144, 0.8827, -0.3506), (0.01144, 0.8865, -0.3506), (0.01144, 0.8904, -0.3506), (0.01144, 0.8942, -0.3506), (0.01144, 0.8981, -0.3506), (0.01144, 0.9019, -0.3506), (0.01144, 0.9058, -0.3506), (0.01144, 0.9096, -0.3506), (0.01144, 0.9135, -0.3506), (0.01144, 0.9173, -0.3506), (0.01144, 0.9212, -0.3506), (0.0166, 0.8788, -0.3506), (0.0166, 0.8827, -0.3506), (0.0166, 0.8865, -0.3506), (0.0166, 0.8904, -0.3506), (0.0166, 0.8942, -0.3506), (0.0166, 0.8981, -0.3506), (0.0166, 0.9019, -0.3506), (0.0166, 0.9058, -0.3506), (0.0166, 0.9096, -0.3506), (0.0166, 0.9135, -0.3506), (0.0166, 0.9173, -0.3506), (0.0166, 0.9212, -0.3506), (0.01382, 0.8776, -0.3543), (0.01529, 0.8807, -0.3543), (0.01658, 0.8842, -0.3543), (0.01764, 0.8881, -0.3543), (0.01842, 0.8922, -0.3543), (0.0189, 0.8965, -0.3543), (0.0189, 0.9035, -0.3543), (0.01842, 0.9078, -0.3543), (0.01764, 0.9119, -0.3543), (0.01658, 0.9158, -0.3543), (0.01529, 0.9193, -0.3543), (0.01382, 0.9224, -0.3543), (0.02485, 0.8788, -0.3485), (0.02485, 0.8827, -0.3485), (0.02485, 0.8865, -0.3485), (0.02485, 0.8904, -0.3485), (0.02485, 0.8942, -0.3485), (0.02485, 0.8981, -0.3485), (0.02485, 0.9019, -0.3485), (0.02485, 0.9058, -0.3485), (0.02485, 0.9096, -0.3485), (0.02485, 0.9135, -0.3485), (0.02485, 0.9173, -0.3485), (0.02485, 0.9212, -0.3485), (0.02761, 0.8788, -0.3451), (0.02761, 0.8827, -0.3451), (0.02761, 0.8865, -0.3451), (0.02761, 0.8904, -0.3451), (0.02761, 0.8942, -0.3451), (0.02761, 0.8981, -0.3451), (0.02761, 0.9019, -0.3451), (0.02761, 0.9058, -0.3451), (0.02761, 0.9096, -0.3451), (0.02761, 0.9135, -0.3451), (0.02761, 0.9173, -0.3451), (0.02761, 0.9212, -0.3451), (0.02931, 0.8788, -0.3413), (0.02931, 0.8827, -0.3413), (0.02931, 0.8865, -0.3413), (0.02931, 0.8904, -0.3413), (0.02931, 0.8942, -0.3413), (0.02931, 0.8981, -0.3413), (0.02931, 0.9019, -0.3413), (0.02931, 0.9058, -0.3413), (0.02931, 0.9096, -0.3413), (0.02931, 0.9135, -0.3413), (0.02931, 0.9173, -0.3413), (0.02931, 0.9212, -0.3413), (0.02988, 0.8788, -0.3375), (0.02988, 0.8827, -0.3375), (0.02988, 0.8865, -0.3375), (0.02988, 0.8904, -0.3375), (0.02988, 0.8942, -0.3375), (0.02988, 0.8981, -0.3375), (0.02988, 0.9019, -0.3375), (0.02988, 0.9058, -0.3375), (0.02988, 0.9096, -0.3375), (0.02988, 0.9135, -0.3375), (0.02988, 0.9173, -0.3375), (0.02988, 0.9212, -0.3375), (0.02931, 0.8788, -0.3336), (0.02931, 0.8827, -0.3336), (0.02931, 0.8865, -0.3336), (0.02931, 0.8904, -0.3336), (0.02931, 0.8942, -0.3336), (0.02931, 0.8981, -0.3336), (0.02931, 0.9019, -0.3336), (0.02931, 0.9058, -0.3336), (0.02931, 0.9096, -0.3336), (0.02931, 0.9135, -0.3336), (0.02931, 0.9173, -0.3336), (0.02931, 0.9212, -0.3336), (0.02761, 0.8788, -0.3298), (0.02761, 0.8827, -0.3298), (0.02761, 0.8865, -0.3298), (0.02761, 0.8904, -0.3298), (0.02761, 0.8942, -0.3298), (0.02761, 0.8981, -0.3298), (0.02761, 0.9019, -0.3298), (0.02761, 0.9058, -0.3298), (0.02761, 0.9096, -0.3298), (0.02761, 0.9135, -0.3298), (0.02761, 0.9173, -0.3298), (0.02761, 0.9212, -0.3298), (0.02485, 0.8788, -0.3264), (0.02485, 0.8827, -0.3264), (0.02485, 0.8865, -0.3264), (0.02485, 0.8904, -0.3264), (0.02485, 0.8942, -0.3264), (0.02485, 0.8981, -0.3264), (0.02485, 0.9019, -0.3264), (0.02485, 0.9058, -0.3264), (0.02485, 0.9096, -0.3264), (0.02485, 0.9135, -0.3264), (0.02485, 0.9173, -0.3264), (0.02485, 0.9212, -0.3264), (0.02113, 0.8788, -0.3234), (0.02113, 0.8827, -0.3234), (0.02113, 0.8865, -0.3234), (0.02113, 0.8904, -0.3234), (0.02113, 0.8942, -0.3234), (0.02113, 0.8981, -0.3234), (0.02113, 0.9019, -0.3234), (0.02113, 0.9058, -0.3234), (0.02113, 0.9096, -0.3234), (0.02113, 0.9135, -0.3234), (0.02113, 0.9173, -0.3234), (0.02113, 0.9212, -0.3234), (0.0166, 0.8788, -0.3209), (0.0166, 0.8827, -0.3209), (0.0166, 0.8865, -0.3209), (0.0166, 0.8904, -0.3209), (0.0166, 0.8942, -0.3209), (0.0166, 0.8981, -0.3209), (0.0166, 0.9019, -0.3209), (0.0166, 0.9058, -0.3209), (0.0166, 0.9096, -0.3209), (0.0166, 0.9135, -0.3209), (0.0166, 0.9173, -0.3209), (0.0166, 0.9212, -0.3209), (0.01144, 0.8788, -0.319), (0.01144, 0.8827, -0.319), (0.01144, 0.8865, -0.319), (0.01144, 0.8904, -0.319), (0.01144, 0.8942, -0.319), (0.01144, 0.8981, -0.319), (0.01144, 0.9019, -0.319), (0.01144, 0.9058, -0.319), (0.01144, 0.9096, -0.319), (0.01144, 0.9135, -0.319), (0.01144, 0.9173, -0.319), (0.01144, 0.9212, -0.319), (0.00583, 0.8788, -0.3179), (0.00583, 0.8827, -0.3179), (0.00583, 0.8865, -0.3179), (0.00583, 0.8904, -0.3179), (0.00583, 0.8942, -0.3179), (0.00583, 0.8981, -0.3179), (0.00583, 0.9019, -0.3179), (0.00583, 0.9058, -0.3179), (0.00583, 0.9096, -0.3179), (0.00583, 0.9135, -0.3179), (0.00583, 0.9173, -0.3179), (0.00583, 0.9212, -0.3179), (3.287e-10, 0.8786, -0.3506), (7.706e-10, 0.8825, -0.3506), (1.212e-09, 0.8864, -0.3506), (1.654e-09, 0.8903, -0.3506), (2.096e-09, 0.8942, -0.3506), (2.538e-09, 0.8981, -0.3506), (2.98e-09, 0.9019, -0.3506), (3.422e-09, 0.9058, -0.3506), (3.864e-09, 0.9097, -0.3506), (4.305e-09, 0.9136, -0.3506), (4.747e-09, 0.9175, -0.3506), (5.189e-09, 0.9214, -0.3506), (-0.00583, 0.9, -0.3179), (-2.378e-09, 0.9, -0.3175), (-0.01144, 0.9, -0.319), (-0.0166, 0.9, -0.3209), (-0.02113, 0.9, -0.3234), (-0.02485, 0.9, -0.3264), (-0.02761, 0.9, -0.3298), (-0.02931, 0.9, -0.3336), (-0.02988, 0.9, -0.3375), (-0.02931, 0.9, -0.3413), (-0.02761, 0.9, -0.3451), (-0.02485, 0.9, -0.3485), (-0.01907, 0.9, -0.3543), (-0.0166, 0.9, -0.3506), (-0.01144, 0.9, -0.3506), (-0.00583, 0.9, -0.3506), (0.00583, 0.9, -0.3506), (0.01144, 0.9, -0.3506), (0.0166, 0.9, -0.3506), (0.01907, 0.9, -0.3543), (0.02485, 0.9, -0.3485), (0.02761, 0.9, -0.3451), (0.02931, 0.9, -0.3413), (0.02988, 0.9, -0.3375), (0.02931, 0.9, -0.3336), (0.02761, 0.9, -0.3298), (0.02485, 0.9, -0.3264), (0.02113, 0.9, -0.3234), (0.0166, 0.9, -0.3209), (0.01144, 0.9, -0.319), (0.00583, 0.9, -0.3179), (2.759e-09, 0.9, -0.3506), (-0.006519, 0.8763, -0.3598), (-0.0135, 0.8778, -0.3543), (-0.0135, -0.8778, -0.3543), (-0.006519, -0.8763, -0.3598), (2.759e-09, -0.9, -0.3506), (0.00583, -0.9, -0.3179), (0.01144, -0.9, -0.319), (0.0166, -0.9, -0.3209), (0.02113, -0.9, -0.3234), (0.02485, -0.9, -0.3264), (0.02761, -0.9, -0.3298), (0.02931, -0.9, -0.3336), (0.02988, -0.9, -0.3375), (0.02931, -0.9, -0.3413), (0.02761, -0.9, -0.3451), (0.02485, -0.9, -0.3485), (0.01907, -0.9, -0.3543), (0.0166, -0.9, -0.3506), (0.01144, -0.9, -0.3506), (0.00583, -0.9, -0.3506), (-0.00583, -0.9, -0.3506), (-0.01144, -0.9, -0.3506), (-0.0166, -0.9, -0.3506), (-0.01907, -0.9, -0.3543), (-0.02485, -0.9, -0.3485), (-0.02761, -0.9, -0.3451), (-0.02931, -0.9, -0.3413), (-0.02988, -0.9, -0.3375), (-0.02931, -0.9, -0.3336), (-0.02761, -0.9, -0.3298), (-0.02485, -0.9, -0.3264), (-0.02113, -0.9, -0.3234), (-0.0166, -0.9, -0.3209), (-0.01144, -0.9, -0.319), (-2.378e-09, -0.9, -0.3175), (-0.00583, -0.9, -0.3179), (5.189e-09, -0.9214, -0.3506), (4.747e-09, -0.9175, -0.3506), (4.305e-09, -0.9136, -0.3506), (3.864e-09, -0.9097, -0.3506), (3.422e-09, -0.9058, -0.3506), (2.98e-09, -0.9019, -0.3506), (2.538e-09, -0.8981, -0.3506), (2.096e-09, -0.8942, -0.3506), (1.654e-09, -0.8903, -0.3506), (1.212e-09, -0.8864, -0.3506), (7.706e-10, -0.8825, -0.3506), (3.287e-10, -0.8786, -0.3506), (0.00583, -0.9212, -0.3179), (0.00583, -0.9173, -0.3179), (0.00583, -0.9135, -0.3179), (0.00583, -0.9096, -0.3179), (0.00583, -0.9058, -0.3179), (0.00583, -0.9019, -0.3179), (0.00583, -0.8981, -0.3179), (0.00583, -0.8942, -0.3179), (0.00583, -0.8904, -0.3179), (0.00583, -0.8865, -0.3179), (0.00583, -0.8827, -0.3179), (0.00583, -0.8788, -0.3179), (0.01144, -0.9212, -0.319), (0.01144, -0.9173, -0.319), (0.01144, -0.9135, -0.319), (0.01144, -0.9096, -0.319), (0.01144, -0.9058, -0.319), (0.01144, -0.9019, -0.319), (0.01144, -0.8981, -0.319), (0.01144, -0.8942, -0.319), (0.01144, -0.8904, -0.319), (0.01144, -0.8865, -0.319), (0.01144, -0.8827, -0.319), (0.01144, -0.8788, -0.319), (0.0166, -0.9212, -0.3209), (0.0166, -0.9173, -0.3209), (0.0166, -0.9135, -0.3209), (0.0166, -0.9096, -0.3209), (0.0166, -0.9058, -0.3209), (0.0166, -0.9019, -0.3209), (0.0166, -0.8981, -0.3209), (0.0166, -0.8942, -0.3209), (0.0166, -0.8904, -0.3209), (0.0166, -0.8865, -0.3209), (0.0166, -0.8827, -0.3209), (0.0166, -0.8788, -0.3209), (0.02113, -0.9212, -0.3234), (0.02113, -0.9173, -0.3234), (0.02113, -0.9135, -0.3234), (0.02113, -0.9096, -0.3234), (0.02113, -0.9058, -0.3234), (0.02113, -0.9019, -0.3234), (0.02113, -0.8981, -0.3234), (0.02113, -0.8942, -0.3234), (0.02113, -0.8904, -0.3234), (0.02113, -0.8865, -0.3234), (0.02113, -0.8827, -0.3234), (0.02113, -0.8788, -0.3234), (0.02485, -0.9212, -0.3264), (0.02485, -0.9173, -0.3264), (0.02485, -0.9135, -0.3264), (0.02485, -0.9096, -0.3264), (0.02485, -0.9058, -0.3264), (0.02485, -0.9019, -0.3264), (0.02485, -0.8981, -0.3264), (0.02485, -0.8942, -0.3264), (0.02485, -0.8904, -0.3264), (0.02485, -0.8865, -0.3264), (0.02485, -0.8827, -0.3264), (0.02485, -0.8788, -0.3264), (0.02761, -0.9212, -0.3298), (0.02761, -0.9173, -0.3298), (0.02761, -0.9135, -0.3298), (0.02761, -0.9096, -0.3298), (0.02761, -0.9058, -0.3298), (0.02761, -0.9019, -0.3298), (0.02761, -0.8981, -0.3298), (0.02761, -0.8942, -0.3298), (0.02761, -0.8904, -0.3298), (0.02761, -0.8865, -0.3298), (0.02761, -0.8827, -0.3298), (0.02761, -0.8788, -0.3298), (0.02931, -0.9212, -0.3336), (0.02931, -0.9173, -0.3336), (0.02931, -0.9135, -0.3336), (0.02931, -0.9096, -0.3336), (0.02931, -0.9058, -0.3336), (0.02931, -0.9019, -0.3336), (0.02931, -0.8981, -0.3336), (0.02931, -0.8942, -0.3336), (0.02931, -0.8904, -0.3336), (0.02931, -0.8865, -0.3336), (0.02931, -0.8827, -0.3336), (0.02931, -0.8788, -0.3336), (0.02988, -0.9212, -0.3375), (0.02988, -0.9173, -0.3375), (0.02988, -0.9135, -0.3375), (0.02988, -0.9096, -0.3375), (0.02988, -0.9058, -0.3375), (0.02988, -0.9019, -0.3375), (0.02988, -0.8981, -0.3375), (0.02988, -0.8942, -0.3375), (0.02988, -0.8904, -0.3375), (0.02988, -0.8865, -0.3375), (0.02988, -0.8827, -0.3375), (0.02988, -0.8788, -0.3375), (0.02931, -0.9212, -0.3413), (0.02931, -0.9173, -0.3413), (0.02931, -0.9135, -0.3413), (0.02931, -0.9096, -0.3413), (0.02931, -0.9058, -0.3413), (0.02931, -0.9019, -0.3413), (0.02931, -0.8981, -0.3413), (0.02931, -0.8942, -0.3413), (0.02931, -0.8904, -0.3413), (0.02931, -0.8865, -0.3413), (0.02931, -0.8827, -0.3413), (0.02931, -0.8788, -0.3413), (0.02761, -0.9212, -0.3451), (0.02761, -0.9173, -0.3451), (0.02761, -0.9135, -0.3451), (0.02761, -0.9096, -0.3451), (0.02761, -0.9058, -0.3451), (0.02761, -0.9019, -0.3451), (0.02761, -0.8981, -0.3451), (0.02761, -0.8942, -0.3451), (0.02761, -0.8904, -0.3451), (0.02761, -0.8865, -0.3451), (0.02761, -0.8827, -0.3451), (0.02761, -0.8788, -0.3451), (0.02485, -0.9212, -0.3485), (0.02485, -0.9173, -0.3485), (0.02485, -0.9135, -0.3485), (0.02485, -0.9096, -0.3485), (0.02485, -0.9058, -0.3485), (0.02485, -0.9019, -0.3485), (0.02485, -0.8981, -0.3485), (0.02485, -0.8942, -0.3485), (0.02485, -0.8904, -0.3485), (0.02485, -0.8865, -0.3485), (0.02485, -0.8827, -0.3485), (0.02485, -0.8788, -0.3485), (0.01382, -0.9224, -0.3543), (0.01529, -0.9193, -0.3543), (0.01658, -0.9158, -0.3543), (0.01764, -0.9119, -0.3543), (0.01842, -0.9078, -0.3543), (0.0189, -0.9035, -0.3543), (0.0189, -0.8965, -0.3543), (0.01842, -0.8922, -0.3543), (0.01764, -0.8881, -0.3543), (0.01658, -0.8842, -0.3543), (0.01529, -0.8807, -0.3543), (0.01382, -0.8776, -0.3543), (0.0166, -0.9212, -0.3506), (0.0166, -0.9173, -0.3506), (0.0166, -0.9135, -0.3506), (0.0166, -0.9096, -0.3506), (0.0166, -0.9058, -0.3506), (0.0166, -0.9019, -0.3506), (0.0166, -0.8981, -0.3506), (0.0166, -0.8942, -0.3506), (0.0166, -0.8904, -0.3506), (0.0166, -0.8865, -0.3506), (0.0166, -0.8827, -0.3506), (0.0166, -0.8788, -0.3506), (0.01144, -0.9212, -0.3506), (0.01144, -0.9173, -0.3506), (0.01144, -0.9135, -0.3506), (0.01144, -0.9096, -0.3506), (0.01144, -0.9058, -0.3506), (0.01144, -0.9019, -0.3506), (0.01144, -0.8981, -0.3506), (0.01144, -0.8942, -0.3506), (0.01144, -0.8904, -0.3506), (0.01144, -0.8865, -0.3506), (0.01144, -0.8827, -0.3506), (0.01144, -0.8788, -0.3506), (0.00583, -0.9212, -0.3506), (0.00583, -0.9173, -0.3506), (0.00583, -0.9135, -0.3506), (0.00583, -0.9096, -0.3506), (0.00583, -0.9058, -0.3506), (0.00583, -0.9019, -0.3506), (0.00583, -0.8981, -0.3506), (0.00583, -0.8942, -0.3506), (0.00583, -0.8904, -0.3506), (0.00583, -0.8865, -0.3506), (0.00583, -0.8827, -0.3506), (0.00583, -0.8788, -0.3506), (-0.00583, -0.9212, -0.3506), (-0.00583, -0.9173, -0.3506), (-0.00583, -0.9135, -0.3506), (-0.00583, -0.9096, -0.3506), (-0.00583, -0.9058, -0.3506), (-0.00583, -0.9019, -0.3506), (-0.00583, -0.8981, -0.3506), (-0.00583, -0.8942, -0.3506), (-0.00583, -0.8904, -0.3506), (-0.00583, -0.8865, -0.3506), (-0.00583, -0.8827, -0.3506), (-0.00583, -0.8788, -0.3506), (-0.01144, -0.9212, -0.3506), (-0.01144, -0.9173, -0.3506), (-0.01144, -0.9135, -0.3506), (-0.01144, -0.9096, -0.3506), (-0.01144, -0.9058, -0.3506), (-0.01144, -0.9019, -0.3506), (-0.01144, -0.8981, -0.3506), (-0.01144, -0.8942, -0.3506), (-0.01144, -0.8904, -0.3506), (-0.01144, -0.8865, -0.3506), (-0.01144, -0.8827, -0.3506), (-0.01144, -0.8788, -0.3506), (-0.0166, -0.9212, -0.3506), (-0.0166, -0.9173, -0.3506), (-0.0166, -0.9135, -0.3506), (-0.0166, -0.9096, -0.3506), (-0.0166, -0.9058, -0.3506), (-0.0166, -0.9019, -0.3506), (-0.0166, -0.8981, -0.3506), (-0.0166, -0.8942, -0.3506), (-0.0166, -0.8904, -0.3506), (-0.0166, -0.8865, -0.3506), (-0.0166, -0.8827, -0.3506), (-0.0166, -0.8788, -0.3506), (-0.01382, -0.9224, -0.3543), (-0.01529, -0.9193, -0.3543), (-0.01658, -0.9158, -0.3543), (-0.01764, -0.9119, -0.3543), (-0.01842, -0.9078, -0.3543), (-0.0189, -0.9035, -0.3543), (-0.0189, -0.8965, -0.3543), (-0.01842, -0.8922, -0.3543), (-0.01764, -0.8881, -0.3543), (-0.01658, -0.8842, -0.3543), (-0.01529, -0.8807, -0.3543), (-0.02485, -0.9212, -0.3485), (-0.02485, -0.9173, -0.3485), (-0.02485, -0.9135, -0.3485), (-0.02485, -0.9096, -0.3485), (-0.02485, -0.9058, -0.3485), (-0.02485, -0.9019, -0.3485), (-0.02485, -0.8981, -0.3485), (-0.02485, -0.8942, -0.3485), (-0.02485, -0.8904, -0.3485), (-0.02485, -0.8865, -0.3485), (-0.02485, -0.8827, -0.3485), (-0.02485, -0.8788, -0.3485), (-0.02761, -0.9212, -0.3451), (-0.02761, -0.9173, -0.3451), (-0.02761, -0.9135, -0.3451), (-0.02761, -0.9096, -0.3451), (-0.02761, -0.9058, -0.3451), (-0.02761, -0.9019, -0.3451), (-0.02761, -0.8981, -0.3451), (-0.02761, -0.8942, -0.3451), (-0.02761, -0.8904, -0.3451), (-0.02761, -0.8865, -0.3451), (-0.02761, -0.8827, -0.3451), (-0.02761, -0.8788, -0.3451), (-0.02931, -0.9212, -0.3413), (-0.02931, -0.9173, -0.3413), (-0.02931, -0.9135, -0.3413), (-0.02931, -0.9096, -0.3413), (-0.02931, -0.9058, -0.3413), (-0.02931, -0.9019, -0.3413), (-0.02931, -0.8981, -0.3413), (-0.02931, -0.8942, -0.3413), (-0.02931, -0.8904, -0.3413), (-0.02931, -0.8865, -0.3413), (-0.02931, -0.8827, -0.3413), (-0.02931, -0.8788, -0.3413), (-0.02988, -0.9212, -0.3375), (-0.02988, -0.9173, -0.3375), (-0.02988, -0.9135, -0.3375), (-0.02988, -0.9096, -0.3375), (-0.02988, -0.9058, -0.3375), (-0.02988, -0.9019, -0.3375), (-0.02988, -0.8981, -0.3375), (-0.02988, -0.8942, -0.3375), (-0.02988, -0.8904, -0.3375), (-0.02988, -0.8865, -0.3375), (-0.02988, -0.8827, -0.3375), (-0.02988, -0.8788, -0.3375), (-0.02931, -0.9212, -0.3336), (-0.02931, -0.9173, -0.3336), (-0.02931, -0.9135, -0.3336), (-0.02931, -0.9096, -0.3336), (-0.02931, -0.9058, -0.3336), (-0.02931, -0.9019, -0.3336), (-0.02931, -0.8981, -0.3336), (-0.02931, -0.8942, -0.3336), (-0.02931, -0.8904, -0.3336), (-0.02931, -0.8865, -0.3336), (-0.02931, -0.8827, -0.3336), (-0.02931, -0.8788, -0.3336), (-0.02761, -0.9212, -0.3298), (-0.02761, -0.9173, -0.3298), (-0.02761, -0.9135, -0.3298), (-0.02761, -0.9096, -0.3298), (-0.02761, -0.9058, -0.3298), (-0.02761, -0.9019, -0.3298), (-0.02761, -0.8981, -0.3298), (-0.02761, -0.8942, -0.3298), (-0.02761, -0.8904, -0.3298), (-0.02761, -0.8865, -0.3298), (-0.02761, -0.8827, -0.3298), (-0.02761, -0.8788, -0.3298), (-0.02485, -0.9212, -0.3264), (-0.02485, -0.9173, -0.3264), (-0.02485, -0.9135, -0.3264), (-0.02485, -0.9096, -0.3264), (-0.02485, -0.9058, -0.3264), (-0.02485, -0.9019, -0.3264), (-0.02485, -0.8981, -0.3264), (-0.02485, -0.8942, -0.3264), (-0.02485, -0.8904, -0.3264), (-0.02485, -0.8865, -0.3264), (-0.02485, -0.8827, -0.3264), (-0.02485, -0.8788, -0.3264), (-0.02113, -0.9212, -0.3234), (-0.02113, -0.9173, -0.3234), (-0.02113, -0.9135, -0.3234), (-0.02113, -0.9096, -0.3234), (-0.02113, -0.9058, -0.3234), (-0.02113, -0.9019, -0.3234), (-0.02113, -0.8981, -0.3234), (-0.02113, -0.8942, -0.3234), (-0.02113, -0.8904, -0.3234), (-0.02113, -0.8865, -0.3234), (-0.02113, -0.8827, -0.3234), (-0.02113, -0.8788, -0.3234), (-0.0166, -0.9212, -0.3209), (-0.0166, -0.9173, -0.3209), (-0.0166, -0.9135, -0.3209), (-0.0166, -0.9096, -0.3209), (-0.0166, -0.9058, -0.3209), (-0.0166, -0.9019, -0.3209), (-0.0166, -0.8981, -0.3209), (-0.0166, -0.8942, -0.3209), (-0.0166, -0.8904, -0.3209), (-0.0166, -0.8865, -0.3209), (-0.0166, -0.8827, -0.3209), (-0.0166, -0.8788, -0.3209), (-0.01144, -0.9212, -0.319), (-0.01144, -0.9173, -0.319), (-0.01144, -0.9135, -0.319), (-0.01144, -0.9096, -0.319), (-0.01144, -0.9058, -0.319), (-0.01144, -0.9019, -0.319), (-0.01144, -0.8981, -0.319), (-0.01144, -0.8942, -0.319), (-0.01144, -0.8904, -0.319), (-0.01144, -0.8865, -0.319), (-0.01144, -0.8827, -0.319), (-0.01144, -0.8788, -0.319), (-2.378e-09, -0.9212, -0.3175), (-2.378e-09, -0.9173, -0.3175), (-2.378e-09, -0.9135, -0.3175), (-2.378e-09, -0.9096, -0.3175), (-2.378e-09, -0.9058, -0.3175), (-2.378e-09, -0.9019, -0.3175), (-2.378e-09, -0.8981, -0.3175), (-2.378e-09, -0.8942, -0.3175), (-2.378e-09, -0.8904, -0.3175), (-2.378e-09, -0.8865, -0.3175), (-2.378e-09, -0.8827, -0.3175), (-2.378e-09, -0.8788, -0.3175), (-0.00583, -0.9212, -0.3179), (-0.00583, -0.9173, -0.3179), (-0.00583, -0.9135, -0.3179), (-0.00583, -0.9096, -0.3179), (-0.00583, -0.9058, -0.3179), (-0.00583, -0.9019, -0.3179), (-0.00583, -0.8981, -0.3179), (-0.00583, -0.8942, -0.3179), (-0.00583, -0.8904, -0.3179), (-0.00583, -0.8865, -0.3179), (-0.00583, -0.8827, -0.3179), (-0.00583, -0.8788, -0.3179), (-3.925e-09, -0.9, -0.358), (-0.006508, -0.8763, -0.358), (-0.003318, -0.8749, -0.358), (-1.132e-10, -0.8747, -0.3506), (0.01222, -0.9251, -0.3543), (5.631e-09, -0.9253, -0.3506), (5.919e-07, -0.9262, -0.3598), (0.003389, -0.9257, -0.3598), (0.006648, -0.9242, -0.3598), (0.009651, -0.9218, -0.3598), (0.01228, -0.9185, -0.3598), (0.01444, -0.9145, -0.3598), (0.01605, -0.91, -0.3598), (0.01704, -0.9051, -0.3598), (0.01737, -0.9, -0.3598), (0.01704, -0.8949, -0.3598), (0.01605, -0.89, -0.3598), (0.01444, -0.8855, -0.3598), (0.01228, -0.8815, -0.3598), (0.009651, -0.8783, -0.3598), (0.006648, -0.8758, -0.3598), (0.003389, -0.8743, -0.3598), (5.801e-07, -0.8738, -0.3598), (-0.003388, -0.8743, -0.3598), (-0.00965, -0.8783, -0.3598), (-0.01228, -0.8815, -0.3598), (-0.01444, -0.8855, -0.3598), (-0.01605, -0.89, -0.3598), (-0.01704, -0.8949, -0.3598), (-0.01737, -0.9, -0.3598), (-0.01704, -0.9051, -0.3598), (-0.01605, -0.91, -0.3598), (-0.01444, -0.9145, -0.3598), (-0.01228, -0.9185, -0.3598), (-0.00965, -0.9218, -0.3598), (-0.006647, -0.9242, -0.3598), (-0.003388, -0.9257, -0.3598), (-1.569e-11, -0.875, -0.3375), (-0.001325, -0.875, -0.333), (-0.002599, -0.875, -0.3333), (-0.003773, -0.875, -0.3337), (-0.004803, -0.875, -0.3343), (-0.005647, -0.875, -0.3349), (-0.006275, -0.875, -0.3357), (-0.006662, -0.875, -0.3366), (-0.006792, -0.875, -0.3375), (-0.006662, -0.875, -0.3383), (-0.006275, -0.875, -0.3392), (-0.005647, -0.875, -0.34), (-0.004803, -0.875, -0.3407), (-0.003773, -0.875, -0.3412), (-0.002599, -0.875, -0.3416), (-0.001325, -0.875, -0.3419), (-2.229e-09, -0.875, -0.342), (0.001325, -0.875, -0.3419), (0.002599, -0.875, -0.3416), (0.003773, -0.875, -0.3412), (0.004803, -0.875, -0.3407), (0.005647, -0.875, -0.34), (0.006275, -0.875, -0.3392), (0.006662, -0.875, -0.3383), (0.006792, -0.875, -0.3375), (0.006662, -0.875, -0.3366), (0.006275, -0.875, -0.3357), (0.005647, -0.875, -0.3349), (0.004803, -0.875, -0.3343), (0.003773, -0.875, -0.3337), (0.002599, -0.875, -0.3333), (0.001325, -0.875, -0.333), (-1.569e-11, -0.875, -0.3329), (-2.378e-09, -0.875, -0.3175), (0.00583, -0.875, -0.3179), (0.01144, -0.875, -0.319), (0.0166, -0.875, -0.3209), (0.02113, -0.875, -0.3234), (0.02485, -0.875, -0.3264), (0.02761, -0.875, -0.3298), (0.02931, -0.875, -0.3336), (0.02988, -0.875, -0.3375), (0.02931, -0.875, -0.3413), (0.02761, -0.875, -0.3451), (0.02485, -0.875, -0.3485), (0.01222, -0.8749, -0.3543), (-0.01218, -0.875, -0.3543), (-0.02485, -0.875, -0.3485), (-0.02761, -0.875, -0.3451), (-0.02931, -0.875, -0.3413), (-0.02988, -0.875, -0.3375), (-0.02931, -0.875, -0.3336), (-0.02761, -0.875, -0.3298), (-0.02485, -0.875, -0.3264), (-0.02113, -0.875, -0.3234), (-0.0166, -0.875, -0.3209), (-0.01144, -0.875, -0.319), (-0.00583, -0.875, -0.3179), (-0.00583, -0.925, -0.3179), (-0.01144, -0.925, -0.319), (-0.0166, -0.925, -0.3209), (-0.02113, -0.925, -0.3234), (-0.02485, -0.925, -0.3264), (-0.02761, -0.925, -0.3298), (-0.02931, -0.925, -0.3336), (-0.02988, -0.925, -0.3375), (-0.02931, -0.925, -0.3413), (-0.02761, -0.925, -0.3451), (-0.02485, -0.925, -0.3485), (-0.01222, -0.9251, -0.3543), (0.02485, -0.925, -0.3485), (0.02761, -0.925, -0.3451), (0.02931, -0.925, -0.3413), (0.02988, -0.925, -0.3375), (0.02931, -0.925, -0.3336), (0.02761, -0.925, -0.3298), (0.02485, -0.925, -0.3264), (0.02113, -0.925, -0.3234), (0.0166, -0.925, -0.3209), (0.01144, -0.925, -0.319), (0.00583, -0.925, -0.3179), (-2.378e-09, -0.925, -0.3175), (-1.569e-11, -0.925, -0.3329), (0.001325, -0.925, -0.333), (0.002599, -0.925, -0.3333), (0.003773, -0.925, -0.3337), (0.004803, -0.925, -0.3343), (0.005647, -0.925, -0.3349), (0.006275, -0.925, -0.3357), (0.006662, -0.925, -0.3366), (0.006792, -0.925, -0.3375), (0.006662, -0.925, -0.3383), (0.006275, -0.925, -0.3392), (0.005647, -0.925, -0.34), (0.004803, -0.925, -0.3407), (0.003773, -0.925, -0.3412), (0.002599, -0.925, -0.3416), (0.001325, -0.925, -0.3419), (-2.229e-09, -0.925, -0.342), (-0.001325, -0.925, -0.3419), (-0.002599, -0.925, -0.3416), (-0.003773, -0.925, -0.3412), (-0.004803, -0.925, -0.3407), (-0.005647, -0.925, -0.34), (-0.006275, -0.925, -0.3392), (-0.006662, -0.925, -0.3383), (-0.006792, -0.925, -0.3375), (-0.006662, -0.925, -0.3366), (-0.006275, -0.925, -0.3357), (-0.005647, -0.925, -0.3349), (-0.004803, -0.925, -0.3343), (-0.003773, -0.925, -0.3337), (-0.002599, -0.925, -0.3333), (-0.001325, -0.925, -0.333), (-1.569e-11, -0.925, -0.3375), (5.648e-07, -0.9, -0.9849), (-0.003105, -0.9235, -0.3634), (-0.006091, -0.9221, -0.3634), (-0.008843, -0.9199, -0.3634), (-0.01125, -0.917, -0.3634), (-0.01323, -0.9133, -0.3634), (-0.0147, -0.9092, -0.3634), (-0.01561, -0.9047, -0.3634), (-0.01592, -0.9, -0.3634), (-0.01561, -0.8953, -0.3634), (-0.0147, -0.8908, -0.3634), (-0.01323, -0.8867, -0.3634), (-0.01125, -0.8831, -0.3634), (-0.008842, -0.8801, -0.3634), (-0.006091, -0.8779, -0.3634), (-0.003105, -0.8765, -0.3634), (5.796e-07, -0.876, -0.3634), (0.003106, -0.8765, -0.3634), (0.006092, -0.8779, -0.3634), (0.008844, -0.8801, -0.3634), (0.01126, -0.8831, -0.3634), (0.01324, -0.8867, -0.3634), (0.01471, -0.8908, -0.3634), (0.01561, -0.8953, -0.3634), (0.01592, -0.9, -0.3634), (0.01561, -0.9047, -0.3634), (0.01471, -0.9092, -0.3634), (0.01324, -0.9133, -0.3634), (0.01126, -0.917, -0.3634), (0.008844, -0.9199, -0.3634), (0.006092, -0.9221, -0.3634), (0.003106, -0.9235, -0.3634), (5.903e-07, -0.924, -0.3634), (-0.003105, -0.9235, -0.9849), (-0.006091, -0.9221, -0.9849), (-0.008842, -0.9199, -0.9849), (-0.01125, -0.917, -0.9849), (-0.01323, -0.9133, -0.9849), (-0.0147, -0.9092, -0.9849), (-0.01561, -0.9047, -0.9849), (-0.01592, -0.9, -0.9849), (-0.01561, -0.8953, -0.9849), (-0.0147, -0.8908, -0.9849), (-0.01323, -0.8867, -0.9849), (-0.01125, -0.8831, -0.9849), (-0.008842, -0.8801, -0.9849), (-0.006091, -0.8779, -0.9849), (-0.003105, -0.8765, -0.9849), (5.596e-07, -0.876, -0.9849), (0.003106, -0.8765, -0.9849), (0.006092, -0.8779, -0.9849), (0.008844, -0.8801, -0.9849), (0.01126, -0.8831, -0.9849), (0.01324, -0.8867, -0.9849), (0.01471, -0.8908, -0.9849), (0.01561, -0.8953, -0.9849), (0.01592, -0.9, -0.9849), (0.01561, -0.9047, -0.9849), (0.01471, -0.9092, -0.9849), (0.01324, -0.9133, -0.9849), (0.01126, -0.917, -0.9849), (0.008844, -0.9199, -0.9849), (0.006092, -0.9221, -0.9849), (0.003106, -0.9235, -0.9849), (5.648e-07, -0.924, -0.9849)], [], [(41, 298, 1), (42, 21, 234), (41, 2, 292), (42, 228, 22), (41, 292, 3), (42, 23, 228), (41, 4, 286), (42, 222, 24), (41, 286, 5), (42, 25, 222), (41, 6, 281), (42, 217, 26), (41, 281, 7), (42, 27, 217), (41, 8, 275), (42, 211, 28), (41, 275, 9), (42, 29, 211), (41, 10, 270), (42, 206, 30), (41, 270, 11), (42, 31, 206), (41, 12, 263), (42, 199, 32), (41, 263, 13), (42, 33, 199), (41, 14, 257), (42, 193, 34), (41, 257, 15), (42, 35, 193), (41, 16, 249), (42, 185, 36), (41, 249, 17), (42, 37, 185), (41, 18, 241), (42, 177, 38), (41, 241, 19), (42, 39, 177), (41, 20, 298), (42, 234, 40), (106, 170, 107, 43), (105, 169, 170, 106), (104, 168, 169, 105), (103, 167, 168, 104), (102, 166, 167, 103), (101, 165, 166, 102), (100, 164, 165, 101), (99, 163, 164, 100), (98, 162, 163, 99), (97, 161, 162, 98), (96, 160, 161, 97), (95, 159, 160, 96), (94, 158, 159, 95), (93, 157, 158, 94), (92, 156, 157, 93), (91, 155, 156, 92), (90, 154, 155, 91), (89, 153, 154, 90), (88, 152, 153, 89), (87, 151, 152, 88), (86, 150, 151, 87), (85, 149, 150, 86), (84, 148, 149, 85), (83, 147, 148, 84), (82, 146, 147, 83), (81, 145, 146, 82), (80, 144, 145, 81), (79, 143, 144, 80), (78, 142, 143, 79), (77, 141, 142, 78), (76, 140, 141, 77), (75, 139, 140, 76), (74, 138, 139, 75), (73, 137, 138, 74), (72, 136, 137, 73), (71, 135, 136, 72), (70, 134, 135, 71), (69, 133, 134, 70), (68, 132, 133, 69), (67, 131, 132, 68), (66, 130, 131, 67), (65, 129, 130, 66), (64, 128, 129, 65), (63, 127, 128, 64), (62, 126, 127, 63), (61, 125, 126, 62), (60, 124, 125, 61), (59, 123, 124, 60), (58, 122, 123, 59), (57, 121, 122, 58), (56, 120, 121, 57), (55, 119, 120, 56), (54, 118, 119, 55), (53, 117, 118, 54), (52, 116, 117, 53), (51, 115, 116, 52), (50, 114, 115, 51), (49, 113, 114, 50), (48, 112, 113, 49), (47, 111, 112, 48), (46, 110, 111, 47), (45, 109, 110, 46), (44, 108, 109, 45), (43, 107, 108, 44), (297, 298, 43, 44), (234, 233, 108, 107), (296, 297, 44, 45), (233, 232, 109, 108), (295, 296, 45, 46), (232, 231, 110, 109), (294, 295, 46, 47), (231, 230, 111, 110), (293, 294, 47, 48), (230, 229, 112, 111), (292, 293, 48, 49), (229, 228, 113, 112), (291, 292, 49, 50), (228, 227, 114, 113), (290, 291, 50, 51), (227, 226, 115, 114), (289, 290, 51, 52), (226, 225, 116, 115), (288, 289, 52, 53), (225, 224, 117, 116), (287, 288, 53, 54), (224, 223, 118, 117), (286, 287, 54, 55), (223, 222, 119, 118), (285, 286, 55, 56), (222, 221, 120, 119), (284, 285, 56, 57), (221, 220, 121, 120), (283, 284, 57, 58), (220, 219, 122, 121), (282, 283, 58, 59), (219, 218, 123, 122), (281, 282, 59, 60), (218, 217, 124, 123), (280, 281, 60, 61), (217, 216, 125, 124), (279, 280, 61, 62), (216, 215, 126, 125), (278, 279, 62, 63), (215, 214, 127, 126), (277, 278, 63, 64), (214, 213, 128, 127), (276, 277, 64, 65), (213, 212, 129, 128), (275, 276, 65, 66), (212, 211, 130, 129), (274, 275, 66, 67), (211, 210, 131, 130), (273, 274, 67, 68), (210, 209, 132, 131), (272, 273, 68, 69), (209, 208, 133, 132), (271, 272, 69, 70), (208, 207, 134, 133), (270, 271, 70, 71), (207, 206, 135, 134), (269, 270, 71, 72), (206, 205, 136, 135), (268, 269, 72, 73), (205, 204, 137, 136), (267, 268, 73, 74), (204, 203, 138, 137), (266, 267, 74, 75), (203, 202, 139, 138), (265, 266, 75, 76), (202, 201, 140, 139), (264, 265, 76, 77), (201, 200, 141, 140), (263, 264, 77, 78), (200, 199, 142, 141), (262, 263, 78, 79), (199, 198, 143, 142), (261, 262, 79, 80), (198, 197, 144, 143), (260, 261, 80, 81), (197, 196, 145, 144), (259, 260, 81, 82), (196, 195, 146, 145), (258, 259, 82, 83), (195, 194, 147, 146), (257, 258, 83, 84), (194, 193, 148, 147), (256, 257, 84, 85), (193, 192, 149, 148), (255, 256, 85, 86), (192, 191, 150, 149), (254, 255, 86, 87), (191, 190, 151, 150), (253, 254, 87, 88), (190, 189, 152, 151), (252, 253, 88, 89), (189, 188, 153, 152), (251, 252, 89, 90), (188, 187, 154, 153), (250, 251, 90, 91), (187, 186, 155, 154), (249, 250, 91, 92), (186, 185, 156, 155), (248, 249, 92, 93), (185, 184, 157, 156), (247, 248, 93, 94), (184, 183, 158, 157), (246, 247, 94, 95), (183, 182, 159, 158), (245, 246, 95, 96), (182, 181, 160, 159), (244, 245, 96, 97), (181, 180, 161, 160), (243, 244, 97, 98), (180, 179, 162, 161), (242, 243, 98, 99), (179, 178, 163, 162), (241, 242, 99, 100), (178, 177, 164, 163), (240, 241, 100, 101), (177, 176, 165, 164), (239, 240, 101, 102), (176, 175, 166, 165), (238, 239, 102, 103), (175, 174, 167, 166), (237, 238, 103, 104), (174, 173, 168, 167), (236, 237, 104, 105), (173, 172, 169, 168), (235, 236, 105, 106), (172, 171, 170, 169), (298, 235, 106, 43), (171, 234, 107, 170), (19, 39, 42, 41), (18, 41, 42, 38), (17, 37, 42, 41), (16, 41, 42, 36), (15, 35, 42, 41), (14, 41, 42, 34), (13, 33, 42, 41), (12, 41, 42, 32), (11, 31, 42, 41), (10, 41, 42, 30), (9, 29, 42, 41), (8, 41, 42, 28), (7, 27, 42, 41), (6, 41, 42, 26), (5, 25, 42, 41), (1, 21, 42, 41), (3, 41, 42, 23), (2, 41, 42, 22), (20, 41, 42, 40), (4, 41, 42, 24), (298, 234, 21, 1), (298, 20, 40, 234), (241, 177, 39, 19), (18, 38, 177, 241), (249, 185, 37, 17), (16, 36, 185, 249), (2, 22, 228, 292), (292, 228, 23, 3), (4, 24, 222, 286), (286, 222, 25, 5), (6, 26, 217, 281), (281, 217, 27, 7), (8, 28, 211, 275), (275, 211, 29, 9), (10, 30, 206, 270), (270, 206, 31, 11), (12, 32, 199, 263), (263, 199, 33, 13), (14, 34, 193, 257), (257, 193, 35, 15), (340, 404, 562, 582), (583, 563, 404, 340), (334, 398, 564, 584), (585, 565, 398, 334), (327, 391, 566, 586), (587, 567, 391, 327), (322, 386, 568, 588), (589, 569, 386, 322), (316, 380, 570, 590), (591, 571, 380, 316), (311, 375, 572, 592), (593, 573, 375, 311), (305, 369, 574, 594), (595, 575, 369, 305), (581, 561, 412, 348), (348, 412, 560, 580), (579, 559, 420, 356), (356, 420, 558, 578), (299, 577, 557, 363), (299, 363, 576, 596), (593, 556, 555, 573), (577, 556, 555, 557), (595, 556, 555, 575), (594, 556, 555, 574), (596, 576, 555, 556), (592, 572, 555, 556), (591, 556, 555, 571), (590, 570, 555, 556), (589, 556, 555, 569), (588, 568, 555, 556), (587, 556, 555, 567), (586, 566, 555, 556), (585, 556, 555, 565), (584, 564, 555, 556), (583, 556, 555, 563), (582, 562, 555, 556), (581, 556, 555, 561), (580, 560, 555, 556), (579, 556, 555, 559), (578, 558, 555, 556), (426, 363, 490, 427), (299, 362, 491, 554), (425, 426, 427, 428), (362, 361, 492, 491), (424, 425, 428, 429), (361, 360, 493, 492), (423, 424, 429, 430), (360, 359, 494, 493), (422, 423, 430, 431), (359, 358, 495, 494), (421, 422, 431, 432), (358, 357, 496, 495), (420, 421, 432, 433), (357, 356, 497, 496), (419, 420, 433, 434), (356, 355, 498, 497), (418, 419, 434, 435), (355, 354, 499, 498), (417, 418, 435, 436), (354, 353, 500, 499), (416, 417, 436, 437), (353, 352, 501, 500), (415, 416, 437, 438), (352, 351, 502, 501), (414, 415, 438, 439), (351, 350, 503, 502), (413, 414, 439, 440), (350, 349, 504, 503), (412, 413, 440, 441), (349, 348, 505, 504), (411, 412, 441, 442), (348, 347, 506, 505), (410, 411, 442, 443), (347, 346, 507, 506), (409, 410, 443, 444), (346, 345, 508, 507), (408, 409, 444, 445), (345, 344, 509, 508), (407, 408, 445, 446), (344, 343, 510, 509), (406, 407, 446, 447), (343, 342, 511, 510), (405, 406, 447, 448), (342, 341, 512, 511), (404, 405, 448, 449), (341, 340, 513, 512), (403, 404, 449, 450), (340, 339, 514, 513), (402, 403, 450, 451), (339, 338, 515, 514), (401, 402, 451, 452), (338, 337, 516, 515), (400, 401, 452, 453), (337, 336, 517, 516), (399, 400, 453, 454), (336, 335, 518, 517), (398, 399, 454, 455), (335, 334, 519, 518), (397, 398, 455, 456), (334, 333, 520, 519), (396, 397, 456, 457), (333, 332, 521, 520), (395, 396, 457, 458), (332, 331, 522, 521), (394, 395, 458, 459), (331, 330, 523, 522), (393, 394, 459, 460), (330, 329, 524, 523), (392, 393, 460, 461), (329, 328, 525, 524), (391, 392, 461, 462), (328, 327, 526, 525), (390, 391, 462, 463), (327, 326, 527, 526), (389, 390, 463, 464), (326, 325, 528, 527), (388, 389, 464, 465), (325, 324, 529, 528), (387, 388, 465, 466), (324, 323, 530, 529), (386, 387, 466, 467), (323, 322, 531, 530), (385, 386, 467, 468), (322, 321, 532, 531), (384, 385, 468, 469), (321, 320, 533, 532), (383, 384, 469, 470), (320, 319, 534, 533), (382, 383, 470, 471), (319, 318, 535, 534), (381, 382, 471, 472), (318, 317, 536, 535), (380, 381, 472, 473), (317, 316, 537, 536), (379, 380, 473, 474), (316, 315, 538, 537), (378, 379, 474, 475), (315, 314, 539, 538), (377, 378, 475, 476), (314, 313, 540, 539), (376, 377, 476, 477), (313, 312, 541, 540), (375, 376, 477, 478), (312, 311, 542, 541), (374, 375, 478, 479), (311, 310, 543, 542), (373, 374, 479, 480), (310, 309, 544, 543), (372, 373, 480, 481), (309, 308, 545, 544), (371, 372, 481, 482), (308, 307, 546, 545), (370, 371, 482, 483), (307, 306, 547, 546), (369, 370, 483, 484), (306, 305, 548, 547), (368, 369, 484, 485), (305, 304, 549, 548), (367, 368, 485, 486), (304, 303, 550, 549), (366, 367, 486, 487), (303, 302, 551, 550), (365, 366, 487, 488), (302, 301, 552, 551), (364, 365, 488, 489), (301, 300, 553, 552), (363, 364, 489, 490), (300, 299, 554, 553), (554, 490, 489, 553), (553, 489, 488, 552), (552, 488, 487, 551), (551, 487, 486, 550), (550, 486, 485, 549), (549, 485, 484, 548), (548, 484, 483, 547), (547, 483, 482, 546), (546, 482, 481, 545), (545, 481, 480, 544), (544, 480, 479, 543), (543, 479, 478, 542), (542, 478, 477, 541), (541, 477, 476, 540), (540, 476, 475, 539), (539, 475, 474, 538), (538, 474, 473, 537), (537, 473, 472, 536), (536, 472, 471, 535), (535, 471, 470, 534), (534, 470, 469, 533), (533, 469, 468, 532), (532, 468, 467, 531), (531, 467, 466, 530), (530, 466, 465, 529), (529, 465, 464, 528), (528, 464, 463, 527), (527, 463, 462, 526), (526, 462, 461, 525), (525, 461, 460, 524), (524, 460, 459, 523), (523, 459, 458, 522), (522, 458, 457, 521), (521, 457, 456, 520), (520, 456, 455, 519), (519, 455, 454, 518), (518, 454, 453, 517), (517, 453, 452, 516), (516, 452, 451, 515), (515, 451, 450, 514), (514, 450, 449, 513), (513, 449, 448, 512), (512, 448, 447, 511), (511, 447, 446, 510), (510, 446, 445, 509), (509, 445, 444, 508), (508, 444, 443, 507), (507, 443, 442, 506), (506, 442, 441, 505), (505, 441, 440, 504), (504, 440, 439, 503), (503, 439, 438, 502), (502, 438, 437, 501), (501, 437, 436, 500), (500, 436, 435, 499), (499, 435, 434, 498), (498, 434, 433, 497), (497, 433, 432, 496), (496, 432, 431, 495), (495, 431, 430, 494), (494, 430, 429, 493), (493, 429, 428, 492), (492, 428, 427, 491), (491, 427, 490, 554), (555, 363, 557), (556, 577, 299), (555, 558, 420), (556, 356, 578), (555, 420, 559), (556, 579, 356), (555, 560, 412), (556, 348, 580), (555, 412, 561), (556, 581, 348), (555, 562, 404), (556, 340, 582), (555, 404, 563), (556, 583, 340), (555, 564, 398), (556, 334, 584), (555, 398, 565), (556, 585, 334), (555, 566, 391), (556, 327, 586), (555, 391, 567), (556, 587, 327), (555, 568, 386), (556, 322, 588), (555, 386, 569), (556, 589, 322), (555, 570, 380), (556, 316, 590), (555, 380, 571), (556, 591, 316), (555, 572, 375), (556, 311, 592), (555, 375, 573), (556, 593, 311), (555, 574, 369), (556, 305, 594), (555, 369, 575), (556, 595, 305), (555, 576, 363), (556, 299, 596), (661, 597, 598), (662, 630, 629), (661, 598, 599), (662, 631, 630), (661, 599, 600), (662, 632, 631), (661, 600, 601), (662, 633, 632), (661, 601, 602), (662, 634, 633), (661, 602, 603), (662, 635, 634), (661, 603, 604), (662, 636, 635), (661, 604, 605), (662, 637, 636), (661, 605, 606), (662, 638, 637), (661, 606, 607), (662, 639, 638), (661, 607, 608), (662, 640, 639), (661, 608, 609), (662, 641, 640), (661, 609, 610), (662, 642, 641), (661, 610, 611), (662, 643, 642), (661, 611, 612), (662, 644, 643), (661, 612, 613), (662, 645, 644), (661, 613, 614), (662, 646, 645), (661, 614, 615), (662, 647, 646), (661, 615, 616), (662, 648, 647), (661, 616, 617), (662, 649, 648), (661, 617, 618), (662, 650, 649), (661, 618, 619), (662, 651, 650), (661, 619, 620), (662, 652, 651), (661, 620, 621), (662, 653, 652), (661, 621, 622), (662, 654, 653), (661, 622, 623), (662, 655, 654), (661, 623, 624), (662, 656, 655), (661, 624, 625), (662, 657, 656), (661, 625, 626), (662, 658, 657), (661, 626, 627), (662, 659, 658), (661, 627, 628), (662, 660, 659), (661, 628, 597), (662, 629, 660), (597, 629, 630, 598), (598, 630, 631, 599), (599, 631, 632, 600), (600, 632, 633, 601), (601, 633, 634, 602), (602, 634, 635, 603), (603, 635, 636, 604), (604, 636, 637, 605), (605, 637, 638, 606), (606, 638, 639, 607), (607, 639, 640, 608), (608, 640, 641, 609), (609, 641, 642, 610), (610, 642, 643, 611), (611, 643, 644, 612), (612, 644, 645, 613), (613, 645, 646, 614), (614, 646, 647, 615), (615, 647, 648, 616), (616, 648, 649, 617), (617, 649, 650, 618), (618, 650, 651, 619), (619, 651, 652, 620), (620, 652, 653, 621), (621, 653, 654, 622), (622, 654, 655, 623), (623, 655, 656, 624), (624, 656, 657, 625), (625, 657, 658, 626), (626, 658, 659, 627), (627, 659, 660, 628), (628, 660, 629, 597), (727, 663, 664), (727, 664, 665), (727, 665, 666), (727, 666, 667), (727, 667, 668), (727, 668, 669), (727, 669, 670), (727, 670, 671), (727, 671, 672), (727, 672, 673), (727, 673, 674), (727, 674, 675), (727, 675, 676), (727, 676, 677), (727, 677, 678), (727, 678, 679), (727, 679, 680), (727, 680, 681), (727, 681, 682), (727, 682, 683), (727, 683, 684), (727, 684, 685), (727, 685, 686), (727, 686, 687), (727, 687, 688), (727, 688, 689), (727, 689, 690), (727, 690, 691), (727, 691, 692), (727, 692, 693), (727, 693, 694), (727, 694, 663), (663, 695, 696, 664), (664, 696, 697, 665), (665, 697, 698, 666), (666, 698, 699, 667), (667, 699, 700, 668), (668, 700, 701, 669), (669, 701, 702, 670), (670, 702, 703, 671), (671, 703, 704, 672), (672, 704, 705, 673), (673, 705, 706, 674), (674, 706, 707, 675), (675, 707, 708, 676), (676, 708, 709, 677), (677, 709, 710, 678), (678, 710, 711, 679), (679, 711, 712, 680), (680, 712, 713, 681), (681, 713, 714, 682), (682, 714, 715, 683), (683, 715, 716, 684), (684, 716, 717, 685), (685, 717, 718, 686), (686, 718, 719, 687), (687, 719, 720, 688), (688, 720, 721, 689), (689, 721, 722, 690), (690, 722, 723, 691), (691, 723, 724, 692), (692, 724, 725, 693), (693, 725, 726, 694), (694, 726, 695, 663), (728, 729, 760), (728, 730, 729), (728, 731, 730), (728, 732, 731), (728, 733, 732), (728, 734, 733), (728, 735, 734), (728, 736, 735), (728, 737, 736), (728, 738, 737), (728, 739, 738), (728, 740, 739), (728, 741, 740), (728, 742, 741), (728, 743, 742), (728, 744, 743), (728, 745, 744), (728, 746, 745), (728, 747, 746), (728, 748, 747), (728, 749, 748), (728, 750, 749), (728, 751, 750), (728, 752, 751), (728, 753, 752), (728, 754, 753), (728, 755, 754), (728, 756, 755), (728, 757, 756), (728, 758, 757), (728, 759, 758), (728, 760, 759), (759, 760, 761, 762), (758, 759, 762, 763), (757, 758, 763, 764), (756, 757, 764, 765), (755, 756, 765, 766), (754, 755, 766, 767), (753, 754, 767, 768), (752, 753, 768, 769), (751, 752, 769, 770), (750, 751, 770, 771), (749, 750, 771, 772), (748, 749, 772, 875), (747, 748, 875), (746, 747, 875), (745, 746, 875), (744, 745, 875, 874), (743, 744, 874, 773), (742, 743, 773), (741, 742, 773), (740, 741, 773), (739, 740, 773, 774), (738, 739, 774, 775), (737, 738, 775, 776), (736, 737, 776, 777), (735, 736, 777, 778), (734, 735, 778, 779), (733, 734, 779, 780), (732, 733, 780, 781), (731, 732, 781, 782), (730, 731, 782, 783), (729, 730, 783, 784), (760, 729, 784, 761), (810, 841, 842), (841, 840, 842), (840, 839, 842), (839, 838, 842), (838, 837, 842), (837, 836, 842), (836, 835, 842), (835, 834, 842), (834, 833, 842), (833, 832, 842), (832, 831, 842), (831, 830, 842), (830, 829, 842), (829, 828, 842), (828, 827, 842), (827, 826, 842), (826, 825, 842), (825, 824, 842), (824, 823, 842), (823, 822, 842), (822, 821, 842), (821, 820, 842), (820, 819, 842), (819, 818, 842), (818, 817, 842), (817, 816, 842), (816, 815, 842), (815, 814, 842), (814, 813, 842), (813, 812, 842), (812, 811, 842), (811, 810, 842), (809, 810, 811, 808), (808, 811, 812, 807), (807, 812, 813, 806), (806, 813, 814, 805), (805, 814, 815, 804), (804, 815, 816, 803), (803, 816, 817, 802), (802, 817, 818, 801), (801, 818, 819, 800), (800, 819, 820, 799), (799, 820, 821, 798), (798, 821, 822, 797), (797, 822, 823), (797, 823, 824), (797, 824, 825), (797, 825, 826, 876), (876, 826, 827, 796), (796, 827, 828), (796, 828, 829), (796, 829, 830), (796, 830, 831, 795), (795, 831, 832, 794), (794, 832, 833, 793), (793, 833, 834, 792), (792, 834, 835, 791), (791, 835, 836, 790), (790, 836, 837, 789), (789, 837, 838, 788), (788, 838, 839, 787), (787, 839, 840, 786), (786, 840, 841, 785), (785, 841, 810, 809), (695, 726, 843, 873), (726, 725, 844, 843), (725, 724, 845, 844), (724, 723, 846, 845), (723, 722, 847, 846), (722, 721, 848, 847), (721, 720, 849, 848), (720, 719, 850, 849), (719, 718, 851, 850), (718, 717, 852, 851), (717, 716, 853, 852), (716, 715, 854, 853), (715, 714, 855, 854), (712, 711, 857, 856), (711, 710, 858, 857), (710, 709, 859, 858), (709, 708, 860, 859), (708, 707, 861, 860), (707, 706, 862, 861), (706, 705, 863, 862), (705, 704, 864, 863), (704, 703, 865, 864), (703, 702, 866, 865), (702, 701, 867, 866), (701, 700, 868, 867), (700, 699, 869, 868), (699, 698, 870, 869), (698, 697, 871, 870), (697, 696, 872, 871), (696, 695, 873, 872), (872, 873, 874, 875), (871, 872, 875, 1118), (870, 871, 1118, 1117), (869, 870, 1117, 1116), (868, 869, 1116, 1115), (867, 868, 1115, 1114), (866, 867, 1114, 1113), (865, 866, 1113, 1282), (864, 865, 1282, 1112), (863, 864, 1112, 1111), (862, 863, 1111, 1110), (861, 862, 1110, 1109), (860, 861, 1109, 1108), (859, 860, 1108, 1107), (858, 859, 1107, 797), (857, 858, 797, 876), (856, 857, 876, 877), (854, 855, 1024, 1025), (853, 854, 1025, 1026), (852, 853, 1026, 1027), (851, 852, 1027, 1028), (850, 851, 1028, 1275), (849, 850, 1275, 1029), (848, 849, 1029, 1030), (847, 848, 1030, 1031), (846, 847, 1031, 1032), (845, 846, 1032, 1033), (844, 845, 1033, 1034), (843, 844, 1034, 773), (873, 843, 773, 874), (879, 875, 874), (879, 1118, 875), (879, 1117, 1118), (879, 1116, 1117), (879, 1115, 1116), (879, 1114, 1115), (879, 1113, 1114), (879, 1282, 1113), (879, 1112, 1282), (879, 1111, 1112), (879, 1110, 1111), (879, 1109, 1110), (879, 1108, 1109), (879, 1107, 1108), (879, 797, 1107), (879, 876, 797), (879, 877, 876), (879, 878, 877), (879, 1024, 878), (879, 1025, 1024), (879, 1026, 1025), (879, 1027, 1026), (879, 1028, 1027), (879, 1275, 1028), (879, 1029, 1275), (879, 1030, 1029), (879, 1031, 1030), (879, 1032, 1031), (879, 1033, 1032), (879, 1034, 1033), (879, 773, 1034), (879, 874, 773), (784, 891, 903, 761), (891, 890, 902, 903), (890, 889, 901, 902), (889, 888, 900, 901), (888, 887, 899, 900), (887, 886, 898, 899), (885, 884, 896, 897), (884, 883, 895, 896), (883, 882, 894, 895), (882, 881, 893, 894), (881, 880, 892, 893), (880, 785, 809, 892), (783, 915, 891, 784), (915, 914, 890, 891), (914, 913, 889, 890), (913, 912, 888, 889), (912, 911, 887, 888), (911, 910, 886, 887), (909, 908, 884, 885), (908, 907, 883, 884), (907, 906, 882, 883), (906, 905, 881, 882), (905, 904, 880, 881), (904, 786, 785, 880), (782, 927, 915, 783), (927, 926, 914, 915), (926, 925, 913, 914), (925, 924, 912, 913), (924, 923, 911, 912), (923, 922, 910, 911), (921, 920, 908, 909), (920, 919, 907, 908), (919, 918, 906, 907), (918, 917, 905, 906), (917, 916, 904, 905), (916, 787, 786, 904), (781, 939, 927, 782), (939, 938, 926, 927), (938, 937, 925, 926), (937, 936, 924, 925), (936, 935, 923, 924), (935, 934, 922, 923), (933, 932, 920, 921), (932, 931, 919, 920), (931, 930, 918, 919), (930, 929, 917, 918), (929, 928, 916, 917), (928, 788, 787, 916), (780, 951, 939, 781), (951, 950, 938, 939), (950, 949, 937, 938), (949, 948, 936, 937), (948, 947, 935, 936), (947, 946, 934, 935), (945, 944, 932, 933), (944, 943, 931, 932), (943, 942, 930, 931), (942, 941, 929, 930), (941, 940, 928, 929), (940, 789, 788, 928), (779, 963, 951, 780), (963, 962, 950, 951), (962, 961, 949, 950), (961, 960, 948, 949), (960, 959, 947, 948), (959, 958, 946, 947), (957, 956, 944, 945), (956, 955, 943, 944), (955, 954, 942, 943), (954, 953, 941, 942), (953, 952, 940, 941), (952, 790, 789, 940), (778, 975, 963, 779), (975, 974, 962, 963), (974, 973, 961, 962), (973, 972, 960, 961), (972, 971, 959, 960), (971, 970, 958, 959), (969, 968, 956, 957), (968, 967, 955, 956), (967, 966, 954, 955), (966, 965, 953, 954), (965, 964, 952, 953), (964, 791, 790, 952), (777, 987, 975, 778), (987, 986, 974, 975), (986, 985, 973, 974), (985, 984, 972, 973), (984, 983, 971, 972), (983, 982, 970, 971), (981, 980, 968, 969), (980, 979, 967, 968), (979, 978, 966, 967), (978, 977, 965, 966), (977, 976, 964, 965), (976, 792, 791, 964), (776, 999, 987, 777), (999, 998, 986, 987), (998, 997, 985, 986), (997, 996, 984, 985), (996, 995, 983, 984), (995, 994, 982, 983), (993, 992, 980, 981), (992, 991, 979, 980), (991, 990, 978, 979), (990, 989, 977, 978), (989, 988, 976, 977), (988, 793, 792, 976), (775, 1011, 999, 776), (1011, 1010, 998, 999), (1010, 1009, 997, 998), (1009, 1008, 996, 997), (1008, 1007, 995, 996), (1007, 1006, 994, 995), (1005, 1004, 992, 993), (1004, 1003, 991, 992), (1003, 1002, 990, 991), (1002, 1001, 989, 990), (1001, 1000, 988, 989), (1000, 794, 793, 988), (774, 1023, 1011, 775), (1023, 1022, 1010, 1011), (1022, 1021, 1009, 1010), (1021, 1020, 1008, 1009), (1020, 1019, 1007, 1008), (1019, 1018, 1006, 1007), (1017, 1016, 1004, 1005), (1016, 1015, 1003, 1004), (1015, 1014, 1002, 1003), (1014, 1013, 1001, 1002), (1013, 1012, 1000, 1001), (1012, 795, 794, 1000), (773, 1034, 1023, 774), (1034, 1033, 1022, 1023), (1033, 1032, 1021, 1022), (1032, 1031, 1020, 1021), (1031, 1030, 1019, 1020), (1030, 1029, 1018, 1019), (1028, 1027, 1016, 1017), (1027, 1026, 1015, 1016), (1026, 1025, 1014, 1015), (1025, 1024, 1013, 1014), (773, 1046, 1034), (1046, 1045, 1033, 1034), (1045, 1044, 1032, 1033), (1044, 1043, 1031, 1032), (1043, 1042, 1030, 1031), (1042, 1041, 1029, 1030), (1040, 1039, 1027, 1028), (1039, 1038, 1026, 1027), (1038, 1037, 1025, 1026), (1037, 1036, 1024, 1025), (773, 1058, 1046), (1058, 1057, 1045, 1046), (1057, 1056, 1044, 1045), (1056, 1055, 1043, 1044), (1055, 1054, 1042, 1043), (1054, 1053, 1041, 1042), (1052, 1051, 1039, 1040), (1051, 1050, 1038, 1039), (1050, 1049, 1037, 1038), (1049, 1048, 1036, 1037), (1048, 1047, 1035, 1036), (1047, 796, 1035), (773, 1070, 1058), (1070, 1069, 1057, 1058), (1069, 1068, 1056, 1057), (1068, 1067, 1055, 1056), (1067, 1066, 1054, 1055), (1066, 1065, 1053, 1054), (1064, 1063, 1051, 1052), (1063, 1062, 1050, 1051), (1062, 1061, 1049, 1050), (1061, 1060, 1048, 1049), (1060, 1059, 1047, 1048), (1059, 796, 1047), (874, 1262, 1070, 773), (1262, 1261, 1069, 1070), (1261, 1260, 1068, 1069), (1260, 1259, 1067, 1068), (1259, 1258, 1066, 1067), (1258, 1257, 1065, 1066), (1256, 1255, 1063, 1064), (1255, 1254, 1062, 1063), (1254, 1253, 1061, 1062), (1253, 1252, 1060, 1061), (1252, 1251, 1059, 1060), (1251, 876, 796, 1059), (875, 1082, 1262, 874), (1082, 1081, 1261, 1262), (1081, 1080, 1260, 1261), (1080, 1079, 1259, 1260), (1079, 1078, 1258, 1259), (1078, 1077, 1257, 1258), (1076, 1075, 1255, 1256), (1075, 1074, 1254, 1255), (1074, 1073, 1253, 1254), (1073, 1072, 1252, 1253), (1072, 1071, 1251, 1252), (1071, 797, 876, 1251), (875, 1094, 1082), (1094, 1093, 1081, 1082), (1093, 1092, 1080, 1081), (1092, 1091, 1079, 1080), (1091, 1090, 1078, 1079), (1090, 1089, 1077, 1078), (1088, 1087, 1075, 1076), (1087, 1086, 1074, 1075), (1086, 1085, 1073, 1074), (1085, 1084, 1072, 1073), (1084, 1083, 1071, 1072), (1083, 797, 1071), (875, 1106, 1094), (1106, 1105, 1093, 1094), (1105, 1104, 1092, 1093), (1104, 1103, 1091, 1092), (1103, 1102, 1090, 1091), (1102, 1101, 1089, 1090), (1100, 1099, 1087, 1088), (1099, 1098, 1086, 1087), (1098, 1097, 1085, 1086), (1097, 1096, 1084, 1085), (1096, 1095, 1083, 1084), (1095, 797, 1083), (875, 1118, 1106), (1118, 1117, 1105, 1106), (1117, 1116, 1104, 1105), (1116, 1115, 1103, 1104), (1115, 1114, 1102, 1103), (1114, 1113, 1101, 1102), (1112, 1111, 1099, 1100), (1111, 1110, 1098, 1099), (1110, 1109, 1097, 1098), (1109, 1108, 1096, 1097), (1108, 1107, 1095, 1096), (1107, 797, 1095), (772, 1130, 1118, 875), (1130, 1129, 1117, 1118), (1129, 1128, 1116, 1117), (1128, 1127, 1115, 1116), (1127, 1126, 1114, 1115), (1126, 1125, 1113, 1114), (1124, 1123, 1111, 1112), (1123, 1122, 1110, 1111), (1122, 1121, 1109, 1110), (1121, 1120, 1108, 1109), (1120, 1119, 1107, 1108), (1119, 798, 797, 1107), (771, 1142, 1130, 772), (1142, 1141, 1129, 1130), (1141, 1140, 1128, 1129), (1140, 1139, 1127, 1128), (1139, 1138, 1126, 1127), (1138, 1137, 1125, 1126), (1136, 1135, 1123, 1124), (1135, 1134, 1122, 1123), (1134, 1133, 1121, 1122), (1133, 1132, 1120, 1121), (1132, 1131, 1119, 1120), (1131, 799, 798, 1119), (770, 1154, 1142, 771), (1154, 1153, 1141, 1142), (1153, 1152, 1140, 1141), (1152, 1151, 1139, 1140), (1151, 1150, 1138, 1139), (1150, 1149, 1137, 1138), (1148, 1147, 1135, 1136), (1147, 1146, 1134, 1135), (1146, 1145, 1133, 1134), (1145, 1144, 1132, 1133), (1144, 1143, 1131, 1132), (1143, 800, 799, 1131), (769, 1166, 1154, 770), (1166, 1165, 1153, 1154), (1165, 1164, 1152, 1153), (1164, 1163, 1151, 1152), (1163, 1162, 1150, 1151), (1162, 1161, 1149, 1150), (1160, 1159, 1147, 1148), (1159, 1158, 1146, 1147), (1158, 1157, 1145, 1146), (1157, 1156, 1144, 1145), (1156, 1155, 1143, 1144), (1155, 801, 800, 1143), (768, 1178, 1166, 769), (1178, 1177, 1165, 1166), (1177, 1176, 1164, 1165), (1176, 1175, 1163, 1164), (1175, 1174, 1162, 1163), (1174, 1173, 1161, 1162), (1172, 1171, 1159, 1160), (1171, 1170, 1158, 1159), (1170, 1169, 1157, 1158), (1169, 1168, 1156, 1157), (1168, 1167, 1155, 1156), (1167, 802, 801, 1155), (767, 1190, 1178, 768), (1190, 1189, 1177, 1178), (1189, 1188, 1176, 1177), (1188, 1187, 1175, 1176), (1187, 1186, 1174, 1175), (1186, 1185, 1173, 1174), (1184, 1183, 1171, 1172), (1183, 1182, 1170, 1171), (1182, 1181, 1169, 1170), (1181, 1180, 1168, 1169), (1180, 1179, 1167, 1168), (1179, 803, 802, 1167), (766, 1202, 1190, 767), (1202, 1201, 1189, 1190), (1201, 1200, 1188, 1189), (1200, 1199, 1187, 1188), (1199, 1198, 1186, 1187), (1198, 1197, 1185, 1186), (1196, 1195, 1183, 1184), (1195, 1194, 1182, 1183), (1194, 1193, 1181, 1182), (1193, 1192, 1180, 1181), (1192, 1191, 1179, 1180), (1191, 804, 803, 1179), (765, 1214, 1202, 766), (1214, 1213, 1201, 1202), (1213, 1212, 1200, 1201), (1212, 1211, 1199, 1200), (1211, 1210, 1198, 1199), (1210, 1209, 1197, 1198), (1208, 1207, 1195, 1196), (1207, 1206, 1194, 1195), (1206, 1205, 1193, 1194), (1205, 1204, 1192, 1193), (1204, 1203, 1191, 1192), (1203, 805, 804, 1191), (764, 1226, 1214, 765), (1226, 1225, 1213, 1214), (1225, 1224, 1212, 1213), (1224, 1223, 1211, 1212), (1223, 1222, 1210, 1211), (1222, 1221, 1209, 1210), (1220, 1219, 1207, 1208), (1219, 1218, 1206, 1207), (1218, 1217, 1205, 1206), (1217, 1216, 1204, 1205), (1216, 1215, 1203, 1204), (1215, 806, 805, 1203), (763, 1238, 1226, 764), (1238, 1237, 1225, 1226), (1237, 1236, 1224, 1225), (1236, 1235, 1223, 1224), (1235, 1234, 1222, 1223), (1234, 1233, 1221, 1222), (1232, 1231, 1219, 1220), (1231, 1230, 1218, 1219), (1230, 1229, 1217, 1218), (1229, 1228, 1216, 1217), (1228, 1227, 1215, 1216), (1227, 807, 806, 1215), (762, 1250, 1238, 763), (1250, 1249, 1237, 1238), (1249, 1248, 1236, 1237), (1248, 1247, 1235, 1236), (1247, 1246, 1234, 1235), (1246, 1245, 1233, 1234), (1244, 1243, 1231, 1232), (1243, 1242, 1230, 1231), (1242, 1241, 1229, 1230), (1241, 1240, 1228, 1229), (1240, 1239, 1227, 1228), (1239, 808, 807, 1227), (761, 903, 1250, 762), (903, 902, 1249, 1250), (902, 901, 1248, 1249), (901, 900, 1247, 1248), (900, 899, 1246, 1247), (899, 898, 1245, 1246), (897, 896, 1243, 1244), (896, 895, 1242, 1243), (895, 894, 1241, 1242), (894, 893, 1240, 1241), (893, 892, 1239, 1240), (892, 809, 808, 1239), (886, 1263, 1264, 898), (1263, 885, 897, 1264), (910, 1265, 1263, 886), (1265, 909, 885, 1263), (922, 1266, 1265, 910), (1266, 921, 909, 1265), (934, 1267, 1266, 922), (1267, 933, 921, 1266), (946, 1268, 1267, 934), (1268, 945, 933, 1267), (958, 1269, 1268, 946), (1269, 957, 945, 1268), (970, 1270, 1269, 958), (1270, 969, 957, 1269), (982, 1271, 1270, 970), (1271, 981, 969, 1270), (994, 1272, 1271, 982), (1272, 993, 981, 1271), (1006, 1273, 1272, 994), (1273, 1005, 993, 1272), (1018, 1274, 1273, 1006), (1274, 1017, 1005, 1273), (1029, 1275, 1274, 1018), (1275, 1028, 1017, 1274), (1041, 1276, 1275, 1029), (1276, 1040, 1028, 1275), (1053, 1277, 1276, 1041), (1277, 1052, 1040, 1276), (1065, 1278, 1277, 1053), (1278, 1064, 1052, 1277), (1257, 1294, 1278, 1065), (1294, 1256, 1064, 1278), (1077, 1279, 1294, 1257), (1279, 1076, 1256, 1294), (1089, 1280, 1279, 1077), (1280, 1088, 1076, 1279), (1101, 1281, 1280, 1089), (1281, 1100, 1088, 1280), (1113, 1282, 1281, 1101), (1282, 1112, 1100, 1281), (1125, 1283, 1282, 1113), (1283, 1124, 1112, 1282), (1137, 1284, 1283, 1125), (1284, 1136, 1124, 1283), (1149, 1285, 1284, 1137), (1285, 1148, 1136, 1284), (1161, 1286, 1285, 1149), (1286, 1160, 1148, 1285), (1173, 1287, 1286, 1161), (1287, 1172, 1160, 1286), (1185, 1288, 1287, 1173), (1288, 1184, 1172, 1287), (1197, 1289, 1288, 1185), (1289, 1196, 1184, 1288), (1209, 1290, 1289, 1197), (1290, 1208, 1196, 1289), (1221, 1291, 1290, 1209), (1291, 1220, 1208, 1290), (1233, 1292, 1291, 1221), (1292, 1232, 1220, 1291), (1245, 1293, 1292, 1233), (1293, 1244, 1232, 1292), (898, 1264, 1293, 1245), (1264, 897, 1244, 1293), (712, 856, 1295, 713), (713, 1295, 855, 714), (1012, 1013, 1024, 1296), (795, 1012, 1296, 796), (856, 857, 876, 796), (856, 796, 1296, 1295), (855, 1295, 1296, 1024), (1738, 1298, 1297, 1569), (1737, 1797, 1297, 1298), (1737, 1736, 1717, 1797), (1798, 1581, 1297, 1797), (1581, 1580, 1569, 1297), (1880, 1298, 1738, 1879), (1881, 1737, 1298, 1880), (1329, 1696, 1349, 1300), (1695, 1329, 1300, 1348), (1300, 1349, 1361, 1301), (1348, 1300, 1301, 1360), (1301, 1361, 1373, 1302), (1360, 1301, 1302, 1372), (1302, 1373, 1385, 1303), (1372, 1302, 1303, 1384), (1303, 1385, 1397, 1304), (1384, 1303, 1304, 1396), (1304, 1397, 1409, 1305), (1396, 1304, 1305, 1408), (1305, 1409, 1421, 1306), (1408, 1305, 1306, 1420), (1306, 1421, 1433, 1307), (1420, 1306, 1307, 1432), (1307, 1433, 1445, 1308), (1432, 1307, 1308, 1444), (1308, 1445, 1457, 1309), (1444, 1308, 1309, 1456), (1309, 1457, 1469, 1310), (1456, 1309, 1310, 1468), (1310, 1469, 1481, 1311), (1468, 1310, 1311, 1480), (1311, 1481, 1493, 1312), (1480, 1311, 1312, 1492), (1312, 1493, 1505, 1313), (1492, 1312, 1313, 1504), (1313, 1505, 1517, 1314), (1504, 1313, 1314, 1516), (1314, 1517, 1337, 1299), (1516, 1314, 1299, 1336), (1299, 1337, 1529, 1315), (1336, 1299, 1315, 1528), (1315, 1529, 1541, 1316), (1528, 1315, 1316, 1540), (1316, 1541, 1553, 1317), (1540, 1316, 1317, 1552), (1317, 1553, 1565, 1318), (1552, 1317, 1318, 1564), (1318, 1565, 1576, 1319), (1564, 1318, 1319, 1575), (1319, 1576, 1588, 1320), (1575, 1319, 1320, 1587), (1320, 1588, 1600, 1321), (1587, 1320, 1321, 1599), (1321, 1600, 1612, 1322), (1599, 1321, 1322, 1611), (1322, 1612, 1624, 1323), (1611, 1322, 1323, 1623), (1323, 1624, 1636, 1324), (1623, 1323, 1324, 1635), (1324, 1636, 1648, 1325), (1635, 1324, 1325, 1647), (1325, 1648, 1660, 1326), (1647, 1325, 1326, 1659), (1326, 1660, 1672, 1327), (1659, 1326, 1327, 1671), (1327, 1672, 1684, 1328), (1671, 1327, 1328, 1683), (1328, 1684, 1708, 1330), (1683, 1328, 1330, 1707), (1330, 1708, 1696, 1329), (1707, 1330, 1329, 1695), (1701, 1784, 1785, 1354), (1700, 1701, 1354, 1353), (1699, 1700, 1353, 1352), (1698, 1699, 1352, 1351), (1697, 1698, 1351, 1350), (1696, 1697, 1350, 1349), (1694, 1695, 1348, 1347), (1693, 1694, 1347, 1346), (1692, 1693, 1346, 1345), (1691, 1692, 1345, 1344), (1690, 1691, 1344, 1343), (1832, 1690, 1343, 1831), (1354, 1785, 1786, 1366), (1353, 1354, 1366, 1365), (1352, 1353, 1365, 1364), (1351, 1352, 1364, 1363), (1350, 1351, 1363, 1362), (1349, 1350, 1362, 1361), (1347, 1348, 1360, 1359), (1346, 1347, 1359, 1358), (1345, 1346, 1358, 1357), (1344, 1345, 1357, 1356), (1343, 1344, 1356, 1355), (1831, 1343, 1355, 1830), (1366, 1786, 1787, 1378), (1365, 1366, 1378, 1377), (1364, 1365, 1377, 1376), (1363, 1364, 1376, 1375), (1362, 1363, 1375, 1374), (1361, 1362, 1374, 1373), (1359, 1360, 1372, 1371), (1358, 1359, 1371, 1370), (1357, 1358, 1370, 1369), (1356, 1357, 1369, 1368), (1355, 1356, 1368, 1367), (1830, 1355, 1367, 1829), (1378, 1787, 1788, 1390), (1377, 1378, 1390, 1389), (1376, 1377, 1389, 1388), (1375, 1376, 1388, 1387), (1374, 1375, 1387, 1386), (1373, 1374, 1386, 1385), (1371, 1372, 1384, 1383), (1370, 1371, 1383, 1382), (1369, 1370, 1382, 1381), (1368, 1369, 1381, 1380), (1367, 1368, 1380, 1379), (1829, 1367, 1379, 1828), (1390, 1788, 1789, 1402), (1389, 1390, 1402, 1401), (1388, 1389, 1401, 1400), (1387, 1388, 1400, 1399), (1386, 1387, 1399, 1398), (1385, 1386, 1398, 1397), (1383, 1384, 1396, 1395), (1382, 1383, 1395, 1394), (1381, 1382, 1394, 1393), (1380, 1381, 1393, 1392), (1379, 1380, 1392, 1391), (1828, 1379, 1391, 1827), (1402, 1789, 1790, 1414), (1401, 1402, 1414, 1413), (1400, 1401, 1413, 1412), (1399, 1400, 1412, 1411), (1398, 1399, 1411, 1410), (1397, 1398, 1410, 1409), (1395, 1396, 1408, 1407), (1394, 1395, 1407, 1406), (1393, 1394, 1406, 1405), (1392, 1393, 1405, 1404), (1391, 1392, 1404, 1403), (1827, 1391, 1403, 1826), (1414, 1790, 1791, 1426), (1413, 1414, 1426, 1425), (1412, 1413, 1425, 1424), (1411, 1412, 1424, 1423), (1410, 1411, 1423, 1422), (1409, 1410, 1422, 1421), (1407, 1408, 1420, 1419), (1406, 1407, 1419, 1418), (1405, 1406, 1418, 1417), (1404, 1405, 1417, 1416), (1403, 1404, 1416, 1415), (1826, 1403, 1415, 1825), (1426, 1791, 1792, 1438), (1425, 1426, 1438, 1437), (1424, 1425, 1437, 1436), (1423, 1424, 1436, 1435), (1422, 1423, 1435, 1434), (1421, 1422, 1434, 1433), (1419, 1420, 1432, 1431), (1418, 1419, 1431, 1430), (1417, 1418, 1430, 1429), (1416, 1417, 1429, 1428), (1415, 1416, 1428, 1427), (1825, 1415, 1427, 1824), (1438, 1792, 1793, 1450), (1437, 1438, 1450, 1449), (1436, 1437, 1449, 1448), (1435, 1436, 1448, 1447), (1434, 1435, 1447, 1446), (1433, 1434, 1446, 1445), (1431, 1432, 1444, 1443), (1430, 1431, 1443, 1442), (1429, 1430, 1442, 1441), (1428, 1429, 1441, 1440), (1427, 1428, 1440, 1439), (1824, 1427, 1439, 1823), (1450, 1793, 1794, 1462), (1449, 1450, 1462, 1461), (1448, 1449, 1461, 1460), (1447, 1448, 1460, 1459), (1446, 1447, 1459, 1458), (1445, 1446, 1458, 1457), (1443, 1444, 1456, 1455), (1442, 1443, 1455, 1454), (1441, 1442, 1454, 1453), (1440, 1441, 1453, 1452), (1439, 1440, 1452, 1451), (1823, 1439, 1451, 1822), (1462, 1794, 1795, 1474), (1461, 1462, 1474, 1473), (1460, 1461, 1473, 1472), (1459, 1460, 1472, 1471), (1458, 1459, 1471, 1470), (1457, 1458, 1470, 1469), (1455, 1456, 1468, 1467), (1454, 1455, 1467, 1466), (1453, 1454, 1466, 1465), (1452, 1453, 1465, 1464), (1451, 1452, 1464, 1463), (1822, 1451, 1463, 1821), (1474, 1795, 1796, 1486), (1473, 1474, 1486, 1485), (1472, 1473, 1485, 1484), (1471, 1472, 1484, 1483), (1470, 1471, 1483, 1482), (1469, 1470, 1482, 1481), (1467, 1468, 1480, 1479), (1466, 1467, 1479, 1478), (1465, 1466, 1478, 1477), (1464, 1465, 1477, 1476), (1463, 1464, 1476, 1475), (1821, 1463, 1475, 1718), (1486, 1796, 1498), (1485, 1486, 1498, 1497), (1484, 1485, 1497, 1496), (1483, 1484, 1496, 1495), (1482, 1483, 1495, 1494), (1481, 1482, 1494, 1493), (1479, 1480, 1492, 1491), (1478, 1479, 1491, 1490), (1477, 1478, 1490, 1489), (1476, 1477, 1489, 1488), (1475, 1476, 1488, 1487), (1718, 1475, 1487), (1498, 1796, 1510), (1497, 1498, 1510, 1509), (1496, 1497, 1509, 1508), (1495, 1496, 1508, 1507), (1494, 1495, 1507, 1506), (1493, 1494, 1506, 1505), (1491, 1492, 1504, 1503), (1490, 1491, 1503, 1502), (1489, 1490, 1502, 1501), (1488, 1489, 1501, 1500), (1487, 1488, 1500, 1499), (1718, 1487, 1499), (1510, 1796, 1522), (1509, 1510, 1522, 1521), (1508, 1509, 1521, 1520), (1507, 1508, 1520, 1519), (1506, 1507, 1519, 1518), (1505, 1506, 1518, 1517), (1503, 1504, 1516, 1515), (1502, 1503, 1515, 1514), (1501, 1502, 1514, 1513), (1500, 1501, 1513, 1512), (1499, 1500, 1512, 1511), (1718, 1499, 1511), (1522, 1796, 1717, 1342), (1521, 1522, 1342, 1341), (1520, 1521, 1341, 1340), (1519, 1520, 1340, 1339), (1518, 1519, 1339, 1338), (1517, 1518, 1338, 1337), (1515, 1516, 1336, 1335), (1514, 1515, 1335, 1334), (1513, 1514, 1334, 1333), (1512, 1513, 1333, 1332), (1511, 1512, 1332, 1331), (1718, 1511, 1331, 1719), (1342, 1717, 1797, 1534), (1341, 1342, 1534, 1533), (1340, 1341, 1533, 1532), (1339, 1340, 1532, 1531), (1338, 1339, 1531, 1530), (1337, 1338, 1530, 1529), (1335, 1336, 1528, 1527), (1334, 1335, 1527, 1526), (1333, 1334, 1526, 1525), (1332, 1333, 1525, 1524), (1331, 1332, 1524, 1523), (1719, 1331, 1523, 1820), (1534, 1797, 1546), (1533, 1534, 1546, 1545), (1532, 1533, 1545, 1544), (1531, 1532, 1544, 1543), (1530, 1531, 1543, 1542), (1529, 1530, 1542, 1541), (1527, 1528, 1540, 1539), (1526, 1527, 1539, 1538), (1525, 1526, 1538, 1537), (1524, 1525, 1537, 1536), (1523, 1524, 1536, 1535), (1820, 1523, 1535), (1546, 1797, 1558), (1545, 1546, 1558, 1557), (1544, 1545, 1557, 1556), (1543, 1544, 1556, 1555), (1542, 1543, 1555, 1554), (1541, 1542, 1554, 1553), (1539, 1540, 1552, 1551), (1538, 1539, 1551, 1550), (1537, 1538, 1550, 1549), (1536, 1537, 1549, 1548), (1535, 1536, 1548, 1547), (1820, 1535, 1547), (1556, 1557, 1569, 1568), (1555, 1556, 1568, 1567), (1554, 1555, 1567, 1566), (1553, 1554, 1566, 1565), (1551, 1552, 1564, 1563), (1550, 1551, 1563, 1562), (1549, 1550, 1562, 1561), (1548, 1549, 1561, 1560), (1547, 1548, 1560, 1559), (1820, 1547, 1559), (1568, 1569, 1580, 1579), (1567, 1568, 1579, 1578), (1566, 1567, 1578, 1577), (1565, 1566, 1577, 1576), (1563, 1564, 1575, 1574), (1562, 1563, 1574, 1573), (1561, 1562, 1573, 1572), (1560, 1561, 1572, 1571), (1559, 1560, 1571, 1570), (1820, 1559, 1570, 1819), (1581, 1798, 1799, 1593), (1580, 1581, 1593, 1592), (1579, 1580, 1592, 1591), (1578, 1579, 1591, 1590), (1577, 1578, 1590, 1589), (1576, 1577, 1589, 1588), (1574, 1575, 1587, 1586), (1573, 1574, 1586, 1585), (1572, 1573, 1585, 1584), (1571, 1572, 1584, 1583), (1570, 1571, 1583, 1582), (1819, 1570, 1582, 1818), (1593, 1799, 1800, 1605), (1592, 1593, 1605, 1604), (1591, 1592, 1604, 1603), (1590, 1591, 1603, 1602), (1589, 1590, 1602, 1601), (1588, 1589, 1601, 1600), (1586, 1587, 1599, 1598), (1585, 1586, 1598, 1597), (1584, 1585, 1597, 1596), (1583, 1584, 1596, 1595), (1582, 1583, 1595, 1594), (1818, 1582, 1594, 1817), (1605, 1800, 1801, 1617), (1604, 1605, 1617, 1616), (1603, 1604, 1616, 1615), (1602, 1603, 1615, 1614), (1601, 1602, 1614, 1613), (1600, 1601, 1613, 1612), (1598, 1599, 1611, 1610), (1597, 1598, 1610, 1609), (1596, 1597, 1609, 1608), (1595, 1596, 1608, 1607), (1594, 1595, 1607, 1606), (1817, 1594, 1606, 1816), (1617, 1801, 1802, 1629), (1616, 1617, 1629, 1628), (1615, 1616, 1628, 1627), (1614, 1615, 1627, 1626), (1613, 1614, 1626, 1625), (1612, 1613, 1625, 1624), (1610, 1611, 1623, 1622), (1609, 1610, 1622, 1621), (1608, 1609, 1621, 1620), (1607, 1608, 1620, 1619), (1606, 1607, 1619, 1618), (1816, 1606, 1618, 1815), (1629, 1802, 1803, 1641), (1628, 1629, 1641, 1640), (1627, 1628, 1640, 1639), (1626, 1627, 1639, 1638), (1625, 1626, 1638, 1637), (1624, 1625, 1637, 1636), (1622, 1623, 1635, 1634), (1621, 1622, 1634, 1633), (1620, 1621, 1633, 1632), (1619, 1620, 1632, 1631), (1618, 1619, 1631, 1630), (1815, 1618, 1630, 1814), (1641, 1803, 1804, 1653), (1640, 1641, 1653, 1652), (1639, 1640, 1652, 1651), (1638, 1639, 1651, 1650), (1637, 1638, 1650, 1649), (1636, 1637, 1649, 1648), (1634, 1635, 1647, 1646), (1633, 1634, 1646, 1645), (1632, 1633, 1645, 1644), (1631, 1632, 1644, 1643), (1630, 1631, 1643, 1642), (1814, 1630, 1642, 1813), (1653, 1804, 1805, 1665), (1652, 1653, 1665, 1664), (1651, 1652, 1664, 1663), (1650, 1651, 1663, 1662), (1649, 1650, 1662, 1661), (1648, 1649, 1661, 1660), (1646, 1647, 1659, 1658), (1645, 1646, 1658, 1657), (1644, 1645, 1657, 1656), (1643, 1644, 1656, 1655), (1642, 1643, 1655, 1654), (1813, 1642, 1654, 1812), (1665, 1805, 1806, 1677), (1664, 1665, 1677, 1676), (1663, 1664, 1676, 1675), (1662, 1663, 1675, 1674), (1661, 1662, 1674, 1673), (1660, 1661, 1673, 1672), (1658, 1659, 1671, 1670), (1657, 1658, 1670, 1669), (1656, 1657, 1669, 1668), (1655, 1656, 1668, 1667), (1654, 1655, 1667, 1666), (1812, 1654, 1666, 1811), (1677, 1806, 1807, 1689), (1676, 1677, 1689, 1688), (1675, 1676, 1688, 1687), (1674, 1675, 1687, 1686), (1673, 1674, 1686, 1685), (1672, 1673, 1685, 1684), (1670, 1671, 1683, 1682), (1669, 1670, 1682, 1681), (1668, 1669, 1681, 1680), (1667, 1668, 1680, 1679), (1666, 1667, 1679, 1678), (1811, 1666, 1678, 1810), (1689, 1807, 1808, 1713), (1688, 1689, 1713, 1712), (1687, 1688, 1712, 1711), (1686, 1687, 1711, 1710), (1685, 1686, 1710, 1709), (1684, 1685, 1709, 1708), (1682, 1683, 1707, 1706), (1681, 1682, 1706, 1705), (1680, 1681, 1705, 1704), (1679, 1680, 1704, 1703), (1678, 1679, 1703, 1702), (1810, 1678, 1702, 1809), (1713, 1808, 1784, 1701), (1712, 1713, 1701, 1700), (1711, 1712, 1700, 1699), (1710, 1711, 1699, 1698), (1709, 1710, 1698, 1697), (1708, 1709, 1697, 1696), (1706, 1707, 1695, 1694), (1705, 1706, 1694, 1693), (1704, 1705, 1693, 1692), (1703, 1704, 1692, 1691), (1702, 1703, 1691, 1690), (1809, 1702, 1690, 1832), (1714, 1719, 1820), (1714, 1820, 1559), (1714, 1559, 1560), (1714, 1560, 1561), (1714, 1561, 1562), (1714, 1562, 1563), (1714, 1563, 1564), (1714, 1564, 1318), (1714, 1318, 1565), (1714, 1565, 1566), (1714, 1566, 1567), (1714, 1567, 1568), (1714, 1568, 1569), (1714, 1569, 1715), (1714, 1715, 1716), (1714, 1716, 1717), (1714, 1717, 1796), (1714, 1796, 1486), (1714, 1486, 1485), (1714, 1485, 1484), (1714, 1484, 1483), (1714, 1483, 1482), (1714, 1482, 1481), (1714, 1481, 1311), (1714, 1311, 1480), (1714, 1480, 1479), (1714, 1479, 1478), (1714, 1478, 1477), (1714, 1477, 1476), (1714, 1476, 1475), (1714, 1475, 1718), (1714, 1718, 1719), (1720, 1750, 1820, 1719), (1750, 1749, 1559, 1820), (1749, 1748, 1560, 1559), (1748, 1747, 1561, 1560), (1747, 1746, 1562, 1561), (1746, 1745, 1563, 1562), (1745, 1744, 1564, 1563), (1744, 1743, 1318, 1564), (1743, 1742, 1565, 1318), (1742, 1741, 1566, 1565), (1741, 1740, 1567, 1566), (1740, 1739, 1568, 1567), (1739, 1738, 1569, 1568), (1737, 1736, 1717, 1716), (1736, 1735, 1796, 1717), (1735, 1734, 1486, 1796), (1734, 1733, 1485, 1486), (1733, 1732, 1484, 1485), (1732, 1731, 1483, 1484), (1731, 1730, 1482, 1483), (1730, 1729, 1481, 1482), (1729, 1728, 1311, 1481), (1728, 1727, 1480, 1311), (1727, 1726, 1479, 1480), (1726, 1725, 1478, 1479), (1725, 1724, 1477, 1478), (1724, 1723, 1476, 1477), (1723, 1722, 1475, 1476), (1722, 1721, 1718, 1475), (1721, 1720, 1719, 1718), (1897, 1898, 1720, 1721), (1896, 1897, 1721, 1722), (1895, 1896, 1722, 1723), (1894, 1895, 1723, 1724), (1893, 1894, 1724, 1725), (1892, 1893, 1725, 1726), (1891, 1892, 1726, 1727), (1890, 1891, 1727, 1728), (1889, 1890, 1728, 1729), (1888, 1889, 1729, 1730), (1887, 1888, 1730, 1731), (1886, 1887, 1731, 1732), (1885, 1886, 1732, 1733), (1884, 1885, 1733, 1734), (1883, 1884, 1734, 1735), (1882, 1883, 1735, 1736), (1881, 1882, 1736, 1737), (1878, 1879, 1738, 1739), (1877, 1878, 1739, 1740), (1876, 1877, 1740, 1741), (1875, 1876, 1741, 1742), (1874, 1875, 1742, 1743), (1873, 1874, 1743, 1744), (1872, 1873, 1744, 1745), (1871, 1872, 1745, 1746), (1870, 1871, 1746, 1747), (1869, 1870, 1747, 1748), (1868, 1869, 1748, 1749), (1867, 1868, 1749, 1750), (1898, 1867, 1750, 1720), (1808, 1752, 1783, 1784), (1807, 1753, 1752, 1808), (1806, 1754, 1753, 1807), (1805, 1755, 1754, 1806), (1804, 1756, 1755, 1805), (1803, 1757, 1756, 1804), (1802, 1758, 1757, 1803), (1801, 1759, 1758, 1802), (1800, 1760, 1759, 1801), (1799, 1761, 1760, 1800), (1798, 1762, 1761, 1799), (1797, 1763, 1762, 1798), (1797, 1764, 1763), (1797, 1765, 1764), (1797, 1766, 1765), (1717, 1767, 1766, 1797), (1796, 1768, 1767, 1717), (1796, 1769, 1768), (1796, 1770, 1769), (1796, 1771, 1770), (1795, 1772, 1771, 1796), (1794, 1773, 1772, 1795), (1793, 1774, 1773, 1794), (1792, 1775, 1774, 1793), (1791, 1776, 1775, 1792), (1790, 1777, 1776, 1791), (1789, 1778, 1777, 1790), (1788, 1779, 1778, 1789), (1787, 1780, 1779, 1788), (1786, 1781, 1780, 1787), (1785, 1782, 1781, 1786), (1784, 1783, 1782, 1785), (1782, 1783, 1751), (1781, 1782, 1751), (1780, 1781, 1751), (1779, 1780, 1751), (1778, 1779, 1751), (1777, 1778, 1751), (1776, 1777, 1751), (1775, 1776, 1751), (1774, 1775, 1751), (1773, 1774, 1751), (1772, 1773, 1751), (1771, 1772, 1751), (1770, 1771, 1751), (1769, 1770, 1751), (1768, 1769, 1751), (1767, 1768, 1751), (1766, 1767, 1751), (1765, 1766, 1751), (1764, 1765, 1751), (1763, 1764, 1751), (1762, 1763, 1751), (1761, 1762, 1751), (1760, 1761, 1751), (1759, 1760, 1751), (1758, 1759, 1751), (1757, 1758, 1751), (1756, 1757, 1751), (1755, 1756, 1751), (1754, 1755, 1751), (1753, 1754, 1751), (1752, 1753, 1751), (1783, 1752, 1751), (1833, 1864, 1809, 1832), (1864, 1863, 1810, 1809), (1863, 1862, 1811, 1810), (1862, 1861, 1812, 1811), (1861, 1860, 1813, 1812), (1860, 1859, 1814, 1813), (1859, 1858, 1815, 1814), (1858, 1857, 1816, 1815), (1857, 1856, 1817, 1816), (1856, 1855, 1818, 1817), (1855, 1854, 1819, 1818), (1854, 1853, 1820, 1819), (1853, 1852, 1820), (1852, 1851, 1820), (1851, 1850, 1820), (1850, 1849, 1719, 1820), (1849, 1848, 1718, 1719), (1848, 1847, 1718), (1847, 1846, 1718), (1846, 1845, 1718), (1845, 1844, 1821, 1718), (1844, 1843, 1822, 1821), (1843, 1842, 1823, 1822), (1842, 1841, 1824, 1823), (1841, 1840, 1825, 1824), (1840, 1839, 1826, 1825), (1839, 1838, 1827, 1826), (1838, 1837, 1828, 1827), (1837, 1836, 1829, 1828), (1836, 1835, 1830, 1829), (1835, 1834, 1831, 1830), (1834, 1833, 1832, 1831), (1865, 1833, 1834), (1865, 1834, 1835), (1865, 1835, 1836), (1865, 1836, 1837), (1865, 1837, 1838), (1865, 1838, 1839), (1865, 1839, 1840), (1865, 1840, 1841), (1865, 1841, 1842), (1865, 1842, 1843), (1865, 1843, 1844), (1865, 1844, 1845), (1865, 1845, 1846), (1865, 1846, 1847), (1865, 1847, 1848), (1865, 1848, 1849), (1865, 1849, 1850), (1865, 1850, 1851), (1865, 1851, 1852), (1865, 1852, 1853), (1865, 1853, 1854), (1865, 1854, 1855), (1865, 1855, 1856), (1865, 1856, 1857), (1865, 1857, 1858), (1865, 1858, 1859), (1865, 1859, 1860), (1865, 1860, 1861), (1865, 1861, 1862), (1865, 1862, 1863), (1865, 1863, 1864), (1865, 1864, 1833), (1899, 1867, 1898, 1930), (1900, 1868, 1867, 1899), (1901, 1869, 1868, 1900), (1902, 1870, 1869, 1901), (1903, 1871, 1870, 1902), (1904, 1872, 1871, 1903), (1905, 1873, 1872, 1904), (1906, 1874, 1873, 1905), (1907, 1875, 1874, 1906), (1908, 1876, 1875, 1907), (1909, 1877, 1876, 1908), (1910, 1878, 1877, 1909), (1911, 1879, 1878, 1910), (1912, 1880, 1879, 1911), (1913, 1881, 1880, 1912), (1914, 1882, 1881, 1913), (1915, 1883, 1882, 1914), (1916, 1884, 1883, 1915), (1917, 1885, 1884, 1916), (1918, 1886, 1885, 1917), (1919, 1887, 1886, 1918), (1920, 1888, 1887, 1919), (1921, 1889, 1888, 1920), (1922, 1890, 1889, 1921), (1923, 1891, 1890, 1922), (1924, 1892, 1891, 1923), (1925, 1893, 1892, 1924), (1926, 1894, 1893, 1925), (1927, 1895, 1894, 1926), (1928, 1896, 1895, 1927), (1929, 1897, 1896, 1928), (1930, 1898, 1897, 1929), (1866, 1899, 1930), (1866, 1900, 1899), (1866, 1901, 1900), (1866, 1902, 1901), (1866, 1903, 1902), (1866, 1904, 1903), (1866, 1905, 1904), (1866, 1906, 1905), (1866, 1907, 1906), (1866, 1908, 1907), (1866, 1909, 1908), (1866, 1910, 1909), (1866, 1911, 1910), (1866, 1912, 1911), (1866, 1913, 1912), (1866, 1914, 1913), (1866, 1915, 1914), (1866, 1916, 1915), (1866, 1917, 1916), (1866, 1918, 1917), (1866, 1919, 1918), (1866, 1920, 1919), (1866, 1921, 1920), (1866, 1922, 1921), (1866, 1923, 1922), (1866, 1924, 1923), (1866, 1925, 1924), (1866, 1926, 1925), (1866, 1927, 1926), (1866, 1928, 1927), (1866, 1929, 1928), (1866, 1930, 1929)])
me_cube.materials.append(mat_material)
me_cube.use_remesh_preserve_volume = False
me_cube.use_remesh_preserve_attributes = False
me_cube.use_mirror_vertex_groups = False
me_cube.update()

# ---- objects
ob_cube = bpy.data.objects.new('Cube', me_cube)

# ---- transforms, parenting, visibility, modifiers, constraints
ob_cube.location = (0.0, 0.0, 0.0)
ob_cube.scale = (1.0, 1.0, 1.5)
ob_cube.lock_rotations_4d = False
ob_cube.empty_display_type = 'ARROWS'
ob_cube.lineart.crease_threshold = 0.0
_vg = ob_cube.vertex_groups.new(name='Group')
_vg = ob_cube.vertex_groups.new(name='Group.001')

# ---- collection membership
col_collection_1.objects.link(ob_cube)

# ---- scene / render settings (as saved in the file)
scene.frame_start = 1; scene.frame_end = 250; scene.frame_set(1)
scene.render.engine = 'BLENDER_EEVEE_NEXT'
scene.render.image_settings.color_mode = 'RGB'
scene.render.image_settings.compression = 90
scene.render.resolution_percentage = 50
scene.render.dither_intensity = 0.0
scene.render.bake_margin = 2
scene.render.bake_bias = 0.0
scene.cycles.use_denoising = False
scene.cycles.samples = 10
scene.cycles.sampling_pattern = 'TABULATED_SOBOL'
scene.cycles.light_sampling_threshold = 0.0
scene.cycles.use_adaptive_sampling = False
scene.cycles.use_light_tree = False
scene.cycles.blur_glossy = 0.0
scene.cycles.volume_bounces = 1
scene.cycles.pixel_filter_type = 'GAUSSIAN'
scene.cycles.sample_clamp_indirect = 0.0
scene.view_settings.view_transform = 'Standard'
bpy.context.view_layer.update()

# ---- added for rendering (the .blend has no active camera and no usable light): camera, sun
cam_auto = bpy.data.cameras.new('AutoCamera')
cam_auto.lens = 50.0
cam_auto.sensor_width = 36.0
cam_auto.clip_end = 1000.0
ob_auto_camera = bpy.data.objects.new('AutoCamera', cam_auto)
scene.collection.objects.link(ob_auto_camera)
ob_auto_camera.location = (2.8343, -3.36241, 1.71464)
ob_auto_camera.rotation_euler = (1.09748, -7.21219e-08, 0.694738)
scene.camera = ob_auto_camera
light_auto_sun = bpy.data.lights.new('AutoSun', 'SUN')
light_auto_sun.energy = 3.0
light_auto_sun.angle = 0.0523599
ob_auto_sun = bpy.data.objects.new('AutoSun', light_auto_sun)
scene.collection.objects.link(ob_auto_sun)
ob_auto_sun.rotation_euler = (0.872665, 0.174533, 0.523599)
bpy.context.view_layer.update()

